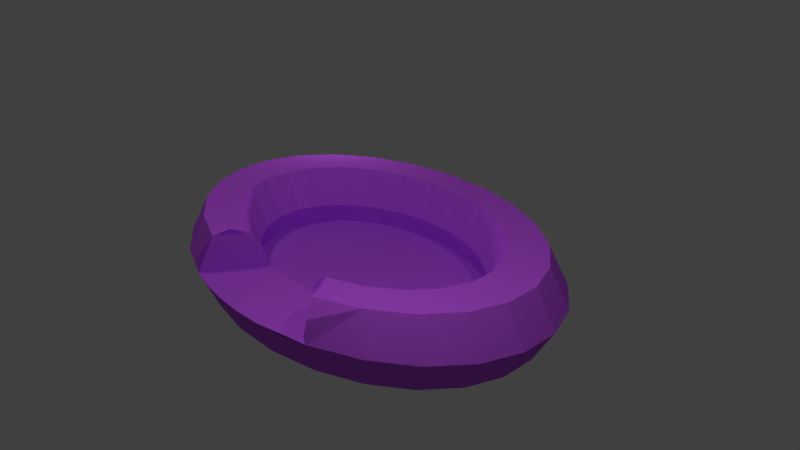 # Source: T_dog_bed.blend  (saved by Blender 2.79.0; exported with 4.5.12 LTS)
import bpy
from mathutils import Matrix  # noqa: F401  (used for matrix-valued properties, if any)

bpy.ops.wm.read_factory_settings(use_empty=True)
scene = bpy.context.scene
scene.name = 'Scene'

# ---- collections
col_collection_1 = bpy.data.collections.new('Collection 1'); scene.collection.children.link(col_collection_1)

# ---- images (referenced by path relative to the original .blend; pixels are not part of the script)
import os
ASSET_DIR = os.environ.get("B2B_ASSET_DIR", "")  # directory of the original .blend (textures are referenced by path, not embedded)
HERE = os.path.dirname(os.path.abspath(__file__))  # packed textures are extracted next to this script under _unpacked/

def load_image(name, relpath, width, height, colorspace="sRGB"):
    """Load a texture the original file referenced (path relative to the .blend, or extracted next to this script)."""
    p = next((c for c in (os.path.join(HERE, relpath), os.path.join(ASSET_DIR, relpath)) if relpath and os.path.exists(c)), "")
    if p:
        img = bpy.data.images.load(p, check_existing=True)
        img.name = name
    else:  # same state as the original file: an image datablock whose file is absent (Cycles renders it pink)
        img = bpy.data.images.new(name, width, height)
        img.source = "FILE"
        img.filepath = "//" + (relpath or name)
    img.colorspace_settings.name = colorspace
    return img
img_fabricfleece001_col_var2_3k_jpg = load_image('FabricFleece001_COL_VAR2_3K.jpg', 'FabricFleece001_COL_VAR2_3K.jpg', 1024, 1024, 'sRGB')

# ---- materials (node trees are filled in below, after node groups)
mat_material_001 = bpy.data.materials.new('Material.001')
mat_material_001.alpha_threshold = 0.0
mat_material_001.roughness = 0.5

# ---- material node trees
mat_material_001.use_nodes = True; mat_material_001.node_tree.nodes.clear()
_N = mat_material_001.node_tree.nodes; _L = mat_material_001.node_tree.links
n0 = _N.new('ShaderNodeTexImage'); n0.name = 'Image Texture'; n0.location = (-101, 509)
n0.width = 140
n0.image = img_fabricfleece001_col_var2_3k_jpg
n1 = _N.new('ShaderNodeOutputMaterial'); n1.name = 'Material Output'; n1.location = (472, 414)
n2 = _N.new('ShaderNodeMixShader'); n2.name = 'Mix Shader'; n2.location = (345, 275)
n3 = _N.new('ShaderNodeBsdfDiffuse'); n3.name = 'Diffuse BSDF'; n3.location = (77, 494)
n4 = _N.new('ShaderNodeBsdfDiffuse'); n4.name = 'Diffuse BSDF.001'; n4.location = (43, 157)
n4.inputs[0].default_value = (0.1349, 0.1983, 0.8, 1.0)
_L.new(n0.outputs[0], n3.inputs[0])
_L.new(n3.outputs[0], n2.inputs[1])
_L.new(n4.outputs[0], n2.inputs[2])
_L.new(n2.outputs[0], n1.inputs[0])
n1.is_active_output = True

# ---- world
world_world = bpy.data.worlds.new('World'); scene.world = world_world
world_world.color = (0.05088, 0.05088, 0.05088)
world_world.use_sun_shadow = False
world_world.sun_shadow_jitter_overblur = 0.0
world_world.cycles.sampling_method = 'MANUAL'

# ---- cameras
cam_camera = bpy.data.cameras.new('Camera')
cam_camera.clip_end = 100.0
cam_camera.lens = 35.0
cam_camera.sensor_width = 32.0
cam_camera.sensor_height = 18.0
cam_camera.ortho_scale = 7.314
cam_camera.dof.focus_distance = 0.0

# ---- lights
light_lamp_003 = bpy.data.lights.new('Lamp.003', 'POINT')
light_lamp_003.transmission_factor = 0.0
light_lamp_003.cutoff_distance = 30.0
light_lamp_003.energy = 100.0
light_lamp_003.shadow_buffer_clip_start = 1.001
light_lamp_003.shadow_soft_size = 0.1
light_lamp_003.shadow_maximum_resolution = 0.006
light_lamp_003.use_absolute_resolution = True
light_lamp_002 = bpy.data.lights.new('Lamp.002', 'POINT')
light_lamp_002.transmission_factor = 0.0
light_lamp_002.cutoff_distance = 30.0
light_lamp_002.energy = 100.0
light_lamp_002.shadow_buffer_clip_start = 1.001
light_lamp_002.shadow_soft_size = 0.1
light_lamp_002.shadow_maximum_resolution = 0.006
light_lamp_002.use_absolute_resolution = True
light_lamp_001 = bpy.data.lights.new('Lamp.001', 'POINT')
light_lamp_001.transmission_factor = 0.0
light_lamp_001.cutoff_distance = 30.0
light_lamp_001.energy = 100.0
light_lamp_001.shadow_buffer_clip_start = 1.001
light_lamp_001.shadow_soft_size = 0.1
light_lamp_001.shadow_maximum_resolution = 0.006
light_lamp_001.use_absolute_resolution = True
light_lamp = bpy.data.lights.new('Lamp', 'POINT')
light_lamp.transmission_factor = 0.0
light_lamp.cutoff_distance = 30.0
light_lamp.energy = 100.0
light_lamp.shadow_buffer_clip_start = 1.001
light_lamp.shadow_soft_size = 0.1
light_lamp.shadow_maximum_resolution = 0.006
light_lamp.use_absolute_resolution = True

# ---- meshes
me_torus = bpy.data.meshes.new('Torus')
me_torus.from_pydata([(0.1305, -0.9914, -0.25), (1.0, 0.0, -0.25), (1.239, 0.1632, 0.0), (1.115, 0.1468, 0.2165), (0.8675, 0.1142, 0.2165), (0.7436, 0.09789, 3.062e-17), (0.7768, 0.1023, -0.125), (8.941e-08, -1.0, -0.25), (0.9914, 0.1305, -0.25), (1.115, 0.1468, -0.2165), (-0.6088, -0.7934, -0.25), (0.9659, 0.2588, -0.25), (1.155, 0.4784, 0.0), (1.039, 0.4305, 0.2165), (0.8084, 0.3348, 0.2165), (0.6929, 0.287, 3.062e-17), (0.7239, 0.2998, -0.125), (0.9914, -0.1305, -0.25), (0.9239, 0.3827, -0.25), (1.039, 0.4305, -0.2165), (-0.5, -0.866, -0.25), (0.866, 0.5, -0.25), (0.9917, 0.761, 0.0), (0.8925, 0.6849, 0.2165), (0.6942, 0.5327, 0.2165), (0.595, 0.4566, 3.062e-17), (0.6216, 0.477, -0.125), (0.7071, 0.7071, -0.25), (0.7934, 0.6088, -0.25), (0.8925, 0.6849, -0.2165), (-0.3827, -0.9239, -0.25), (0.7071, 0.7071, -0.25), (0.761, 0.9917, 0.0), (0.6849, 0.8925, 0.2165), (0.5327, 0.6942, 0.2165), (0.4566, 0.595, 3.062e-17), (0.477, 0.6216, -0.125), (-0.9239, -0.3827, -0.25), (0.6088, 0.7934, -0.25), (0.6849, 0.8925, -0.2165), (0.9659, -0.2588, -0.25), (0.5, 0.866, -0.25), (0.4784, 1.155, 0.0), (0.4305, 1.039, 0.2165), (0.3348, 0.8084, 0.2165), (0.287, 0.6929, 3.062e-17), (0.2998, 0.7239, -0.125), (-0.2588, 0.9659, -0.25), (0.3827, 0.9239, -0.25), (0.4305, 1.039, -0.2165), (0.5, -0.866, -0.25), (0.2588, 0.9659, -0.25), (0.1632, 1.239, 0.0), (0.1468, 1.115, 0.2165), (0.1142, 0.8675, 0.2165), (0.09789, 0.7436, 3.062e-17), (0.1023, 0.7768, -0.125), (0.2588, 0.9659, -0.25), (0.1305, 0.9914, -0.25), (0.1468, 1.115, -0.2165), (-0.7934, 0.6088, -0.25), (8.941e-08, 1.0, -0.25), (-0.1632, 1.239, 0.0), (-0.1468, 1.115, 0.2165), (-0.1142, 0.8675, 0.2165), (-0.09789, 0.7436, 3.062e-17), (-0.1023, 0.7768, -0.125), (-0.9659, -0.2588, -0.25), (-0.1305, 0.9914, -0.25), (-0.1468, 1.115, -0.2165), (0.9239, 0.3827, -0.25), (-0.2588, 0.9659, -0.25), (-0.4784, 1.155, 0.0), (-0.4305, 1.039, 0.2165), (-0.3348, 0.8084, 0.2165), (-0.287, 0.6929, 3.062e-17), (-0.2998, 0.7239, -0.125), (1.0, 0.0, -0.25), (-0.3827, 0.9239, -0.25), (-0.4305, 1.039, -0.2165), (-0.3827, 0.9239, -0.25), (-0.5, 0.866, -0.25), (-0.761, 0.9917, 0.0), (-0.6849, 0.8925, 0.2165), (-0.5327, 0.6942, 0.2165), (-0.4566, 0.595, 3.062e-17), (-0.477, 0.6216, -0.125), (0.6088, 0.7934, -0.25), (-0.6088, 0.7934, -0.25), (-0.6849, 0.8925, -0.2165), (0.9239, -0.3827, -0.25), (-0.7071, 0.7071, -0.25), (-0.9917, 0.761, 0.0), (-0.8925, 0.6849, 0.2165), (-0.6942, 0.5327, 0.2165), (-0.595, 0.4566, 3.062e-17), (-0.6216, 0.477, -0.125), (0.866, -0.5, -0.25), (-0.7934, 0.6088, -0.25), (-0.8925, 0.6849, -0.2165), (0.9659, 0.2588, -0.25), (-0.866, 0.5, -0.25), (-1.155, 0.4784, 0.0), (-1.039, 0.4305, 0.2165), (-0.8084, 0.3348, 0.2165), (-0.6929, 0.287, 3.062e-17), (-0.7239, 0.2998, -0.125), (0.9914, 0.1305, -0.25), (-0.9239, 0.3827, -0.25), (-1.039, 0.4305, -0.2165), (0.7934, -0.6088, -0.25), (-0.9659, 0.2588, -0.25), (-1.239, 0.1632, 0.0), (-1.115, 0.1468, 0.2165), (-0.8675, 0.1142, 0.2165), (-0.7436, 0.09789, 3.062e-17), (-0.7768, 0.1023, -0.125), (-0.1305, -0.9914, -0.25), (-0.9914, 0.1305, -0.25), (-1.115, 0.1468, -0.2165), (-0.2588, -0.9659, -0.25), (-1.0, 8.742e-08, -0.25), (-1.239, -0.1632, 0.0), (-1.115, -0.1468, 0.2165), (-0.8675, -0.1142, 0.2165), (-0.7436, -0.09789, 3.062e-17), (-0.7768, -0.1023, -0.125), (-0.866, -0.5, -0.25), (-0.9914, -0.1305, -0.25), (-1.115, -0.1468, -0.2165), (0.3827, -0.9239, -0.25), (-0.9659, -0.2588, -0.25), (-1.155, -0.4784, 0.0), (-1.039, -0.4305, 0.2165), (-0.8084, -0.3348, 0.2165), (-0.6929, -0.287, 3.062e-17), (-0.7239, -0.2998, -0.125), (0.2588, -0.9659, -0.25), (-0.9239, -0.3827, -0.25), (-1.039, -0.4305, -0.2165), (0.1305, 0.9914, -0.25), (-0.866, -0.5, -0.25), (-0.9917, -0.761, 0.0), (-0.8925, -0.6849, 0.2165), (-0.6942, -0.5327, 0.2165), (-0.595, -0.4566, 3.062e-17), (-0.6216, -0.477, -0.125), (-0.7071, 0.7071, -0.25), (-0.7934, -0.6088, -0.25), (-0.8925, -0.6849, -0.2165), (-0.1305, 0.9914, -0.25), (-0.7071, -0.7071, -0.25), (-0.761, -0.9917, 0.0), (-0.6849, -0.8925, 0.2165), (-0.5327, -0.6942, 0.2165), (-0.4566, -0.595, 3.062e-17), (-0.477, -0.6216, -0.125), (8.941e-08, 1.0, -0.25), (-0.6088, -0.7934, -0.25), (-0.6849, -0.8925, -0.2165), (0.3827, 0.9239, -0.25), (-0.5, -0.866, -0.25), (-0.4784, -1.155, 0.0), (-0.4655, -1.124, 0.125), (-0.4305, -1.039, 0.2165), (-0.3827, -0.9239, 0.25), (-0.3348, -0.8084, 0.2165), (-0.2998, -0.7239, 0.125), (-0.287, -0.6929, 3.062e-17), (-0.2998, -0.7239, -0.125), (0.5, 0.866, -0.25), (-0.3827, -0.9239, -0.25), (-0.4305, -1.039, -0.2165), (-0.3235, -1.207, 0.0), (-0.2028, -0.7568, -0.125), (-0.9914, -0.1305, -0.25), (-0.2588, -0.9659, -0.25), (-0.1632, -1.239, 0.0), (-0.1023, -0.7768, -0.125), (-1.0, 8.742e-08, -0.25), (-0.1305, -0.9914, -0.25), (-0.1468, -1.115, -0.2165), (5.96e-08, -1.25, 0.0), (5.96e-08, -0.7835, -0.125), (-0.9239, 0.3827, -0.25), (8.941e-08, -1.0, -0.25), (0.1632, -1.239, 0.0), (0.1023, -0.7768, -0.125), (-0.866, 0.5, -0.25), (0.1305, -0.9914, -0.25), (0.1468, -1.115, -0.2165), (0.3235, -1.207, 0.0), (0.2028, -0.7568, -0.125), (0.7071, -0.7071, -0.25), (0.2588, -0.9659, -0.25), (0.4784, -1.155, 0.0), (0.4655, -1.124, 0.125), (0.4305, -1.039, 0.2165), (0.3827, -0.9239, 0.25), (0.3348, -0.8084, 0.2165), (0.2998, -0.7239, 0.125), (0.287, -0.6929, 3.062e-17), (0.2998, -0.7239, -0.125), (0.6088, -0.7934, -0.25), (0.3827, -0.9239, -0.25), (0.4305, -1.039, -0.2165), (0.7934, 0.6088, -0.25), (0.5, -0.866, -0.25), (0.761, -0.9917, 0.0), (0.6849, -0.8925, 0.2165), (0.5327, -0.6942, 0.2165), (0.4566, -0.595, 3.062e-17), (0.477, -0.6216, -0.125), (0.866, 0.5, -0.25), (0.6088, -0.7934, -0.25), (0.6849, -0.8925, -0.2165), (-0.9914, 0.1305, -0.25), (0.7071, -0.7071, -0.25), (0.9917, -0.761, 0.0), (0.8925, -0.6849, 0.2165), (0.6942, -0.5327, 0.2165), (0.595, -0.4566, 3.062e-17), (0.6216, -0.477, -0.125), (-0.9659, 0.2588, -0.25), (0.7934, -0.6088, -0.25), (0.8925, -0.6849, -0.2165), (-0.6088, 0.7934, -0.25), (0.866, -0.5, -0.25), (1.155, -0.4784, 0.0), (1.039, -0.4305, 0.2165), (0.8084, -0.3348, 0.2165), (0.6929, -0.287, 3.062e-17), (0.7239, -0.2998, -0.125), (-0.5, 0.866, -0.25), (0.9239, -0.3827, -0.25), (1.039, -0.4305, -0.2165), (-0.7071, -0.7071, -0.25), (0.9659, -0.2588, -0.25), (1.239, -0.1632, 0.0), (1.115, -0.1468, 0.2165), (0.8675, -0.1142, 0.2165), (0.7436, -0.09789, 3.062e-17), (0.7768, -0.1023, -0.125), (-0.7934, -0.6088, -0.25), (0.9914, -0.1305, -0.25), (1.115, -0.1468, -0.2165), (0.3827, 0.9239, -0.1307), (0.2588, 0.9659, -0.1307), (0.6088, -0.7934, -0.1307), (0.7071, -0.7071, -0.1307), (-0.7071, 0.7071, -0.1307), (-0.7934, 0.6088, -0.1307), (-0.866, 0.5, -0.1307), (0.2588, -0.9659, -0.1307), (0.3827, -0.9239, -0.1307), (-0.6088, 0.7934, -0.1307), (0.866, 0.5, -0.1307), (0.7934, 0.6088, -0.1307), (0.866, -0.5, -0.1307), (0.9239, -0.3827, -0.1307), (9.138e-08, -1.0, -0.1307), (0.1305, -0.9914, -0.1307), (9.138e-08, 1.0, -0.1307), (-0.1305, 0.9914, -0.1307), (0.9659, -0.2588, -0.1307), (0.9914, -0.1305, -0.1307), (-0.866, -0.5, -0.1307), (-0.7934, -0.6088, -0.1307), (-0.9914, 0.1305, -0.1307), (-1.0, 8.737e-08, -0.1307), (-0.2588, 0.9659, -0.1307), (-0.9659, 0.2588, -0.1307), (-0.5, 0.866, -0.1307), (0.5, 0.866, -0.1307), (0.6088, 0.7934, -0.1307), (0.7934, -0.6088, -0.1307), (1.0, -5.429e-11, -0.1307), (0.9239, 0.3827, -0.1307), (-0.9659, -0.2588, -0.1307), (-0.9239, -0.3827, -0.1307), (-0.2588, -0.9659, -0.1307), (-0.1305, -0.9914, -0.1307), (-0.3827, 0.9239, -0.1307), (-0.5, -0.866, -0.1307), (-0.3827, -0.9239, -0.1307), (0.7071, 0.7071, -0.1307), (0.5, -0.866, -0.1307), (-0.7071, -0.7071, -0.1307), (-0.6088, -0.7934, -0.1307), (-0.9914, -0.1305, -0.1307), (0.9914, 0.1305, -0.1307), (0.9659, 0.2588, -0.1307), (0.1305, 0.9914, -0.1307), (-0.9239, 0.3827, -0.1307), (0.3827, 0.9239, -0.2502), (0.2588, 0.9659, -0.2502), (0.6088, -0.7934, -0.2502), (0.7071, -0.7071, -0.2502), (-0.7071, 0.7071, -0.2502), (-0.7934, 0.6088, -0.2502), (-0.866, 0.5, -0.2502), (0.2588, -0.9659, -0.2502), (0.3827, -0.9239, -0.2502), (-0.6088, 0.7934, -0.2502), (0.866, 0.5, -0.2502), (0.7934, 0.6088, -0.2502), (0.866, -0.5, -0.2502), (0.9239, -0.3827, -0.2502), (9.138e-08, -1.0, -0.2502), (0.1305, -0.9914, -0.2502), (9.138e-08, 1.0, -0.2502), (-0.1305, 0.9914, -0.2502), (0.9659, -0.2588, -0.2502), (0.9914, -0.1305, -0.2502), (-0.866, -0.5, -0.2502), (-0.7934, -0.6088, -0.2502), (-0.9914, 0.1305, -0.2502), (-1.0, 8.748e-08, -0.2502), (-0.2588, 0.9659, -0.2502), (-0.9659, 0.2588, -0.2502), (-0.5, 0.866, -0.2502), (0.5, 0.866, -0.2502), (0.6088, 0.7934, -0.2502), (0.7934, -0.6088, -0.2502), (1.0, 5.445e-11, -0.2502), (0.9239, 0.3827, -0.2502), (-0.9659, -0.2588, -0.2502), (-0.9239, -0.3827, -0.2502), (-0.2588, -0.9659, -0.2502), (-0.1305, -0.9914, -0.2502), (-0.3827, 0.9239, -0.2502), (-0.5, -0.866, -0.2502), (-0.3827, -0.9239, -0.2502), (0.7071, 0.7071, -0.2502), (0.5, -0.866, -0.2502), (-0.7071, -0.7071, -0.2502), (-0.6088, -0.7934, -0.2502), (-0.9914, -0.1305, -0.2502), (0.9914, 0.1305, -0.2502), (0.9659, 0.2588, -0.2502), (0.1305, 0.9914, -0.2502), (-0.9239, 0.3827, -0.2502), (0.3827, 0.9239, -0.2502), (0.2588, 0.9659, -0.2502), (0.6088, -0.7934, -0.2502), (0.7071, -0.7071, -0.2502), (-0.7071, 0.7071, -0.2502), (-0.7934, 0.6088, -0.2502), (-0.866, 0.5, -0.2502), (0.2588, -0.9659, -0.2502), (0.3827, -0.9239, -0.2502), (-0.6088, 0.7934, -0.2502), (0.866, 0.5, -0.2502), (0.7934, 0.6088, -0.2502), (0.866, -0.5, -0.2502), (0.9239, -0.3827, -0.2502), (9.138e-08, -1.0, -0.2502), (0.1305, -0.9914, -0.2502), (9.138e-08, 1.0, -0.2502), (-0.1305, 0.9914, -0.2502), (0.9659, -0.2588, -0.2502), (0.9914, -0.1305, -0.2502), (-0.866, -0.5, -0.2502), (-0.7934, -0.6088, -0.2502), (-0.9914, 0.1305, -0.2502), (-1.0, 8.748e-08, -0.2502), (-0.2588, 0.9659, -0.2502), (-0.9659, 0.2588, -0.2502), (-0.5, 0.866, -0.2502), (0.5, 0.866, -0.2502), (0.6088, 0.7934, -0.2502), (0.7934, -0.6088, -0.2502), (1.0, 5.445e-11, -0.2502), (0.9239, 0.3827, -0.2502), (-0.9659, -0.2588, -0.2502), (-0.9239, -0.3827, -0.2502), (-0.2588, -0.9659, -0.2502), (-0.1305, -0.9914, -0.2502), (-0.3827, 0.9239, -0.2502), (-0.5, -0.866, -0.2502), (-0.3827, -0.9239, -0.2502), (0.7071, 0.7071, -0.2502), (0.5, -0.866, -0.2502), (-0.7071, -0.7071, -0.2502), (-0.6088, -0.7934, -0.2502), (-0.9914, -0.1305, -0.2502), (0.9914, 0.1305, -0.2502), (0.9659, 0.2588, -0.2502), (0.1305, 0.9914, -0.2502), (-0.9239, 0.3827, -0.2502), (-0.2998, -0.7239, 0.125), (-0.287, -0.6929, 3.062e-17), (0.2028, -0.7568, -0.125), (0.3235, -1.207, 0.0), (0.4784, -1.155, 0.0), (0.3827, -0.9239, 0.25), (0.1632, -1.239, 0.0), (5.96e-08, -1.25, 0.0), (5.96e-08, -0.7835, -0.125), (0.1023, -0.7768, -0.125), (0.2998, -0.7239, 0.125), (0.287, -0.6929, 3.062e-17), (-0.4784, -1.155, 0.0), (-0.3235, -1.207, 0.0), (-0.1023, -0.7768, -0.125), (0.3348, -0.8084, 0.2165), (0.4655, -1.124, 0.125), (0.4305, -1.039, 0.2165), (0.2998, -0.7239, -0.125), (-0.2998, -0.7239, -0.125), (-0.2028, -0.7568, -0.125), (-0.2028, -0.7568, -0.125), (-0.2998, -0.7239, -0.125), (0.2998, -0.7239, -0.125), (0.1023, -0.7768, -0.125), (5.96e-08, -0.7835, -0.125), (-0.1632, -1.239, 0.0), (0.2028, -0.7568, -0.125), (-0.3348, -0.8084, 0.2165), (-0.3827, -0.9239, 0.25), (-0.4655, -1.124, 0.125), (-0.4305, -1.039, 0.2165), (-0.1023, -0.7768, -0.125)], [], [(81, 88, 89, 79, 78), (211, 221, 222, 212), (133, 132, 142, 143), (227, 234, 235, 225, 224), (135, 134, 144, 145), (55, 56, 46, 45), (163, 164, 153, 152, 162), (31, 38, 39, 29, 28), (41, 48, 49, 39, 38), (22, 32, 33, 23), (122, 129, 139, 132), (135, 125, 124, 134), (104, 105, 95, 94), (105, 106, 96, 95), (218, 219, 209, 208), (239, 229, 228, 238), (11, 18, 19, 9, 8), (239, 240, 230, 229), (240, 241, 231, 230), (231, 232, 222, 221), (237, 244, 245, 235, 234), (82, 83, 73, 72), (79, 72, 62, 69), (4, 5, 241, 240), (151, 158, 159, 149, 148), (62, 52, 59, 69), (22, 23, 13, 12), (115, 125, 126, 116), (91, 98, 99, 89, 88), (186, 182, 177, 181, 190), (207, 214, 215, 205, 204), (217, 224, 225, 215, 214), (65, 55, 54, 64), (12, 19, 29, 22), (73, 74, 64, 63), (201, 211, 212, 202), (4, 3, 13, 14), (208, 209, 197, 196, 195), (228, 235, 245, 238), (83, 93, 94, 84), (92, 99, 109, 102), (167, 168, 155, 154, 166), (74, 75, 65, 64), (85, 86, 76, 75), (225, 218, 208, 215), (43, 44, 34, 33), (194, 204, 205, 190, 189), (54, 44, 43, 53), (15, 16, 6, 5), (134, 124, 123, 133), (101, 108, 109, 99, 98), (35, 36, 26, 25), (111, 118, 119, 109, 108), (61, 68, 69, 59, 58), (35, 34, 44, 45), (113, 103, 102, 112), (177, 173, 162, 172, 181), (93, 83, 82, 92), (25, 26, 16, 15), (176, 180, 181, 172, 171), (24, 14, 13, 23), (63, 53, 52, 62), (220, 210, 209, 219), (51, 58, 59, 49, 48), (82, 72, 79, 89), (35, 25, 24, 34), (168, 169, 156, 155), (152, 153, 143, 142), (124, 125, 115, 114), (64, 54, 53, 63), (71, 78, 79, 69, 68), (155, 156, 146, 145), (239, 3, 4, 240), (131, 128, 175, 67), (14, 15, 5, 4), (241, 5, 6, 242), (189, 185, 7, 0), (58, 51, 57, 140), (73, 83, 84, 74), (3, 2, 12, 13), (237, 234, 90, 40), (108, 101, 188, 184), (119, 112, 102, 109), (205, 195, 191, 186, 190), (94, 95, 85, 84), (65, 75, 76, 66), (98, 91, 147, 60), (151, 148, 243, 236), (220, 219, 229, 230), (143, 144, 134, 133), (52, 53, 43, 42), (68, 61, 157, 150), (227, 224, 110, 97), (228, 229, 219, 218), (35, 45, 46, 36), (81, 78, 80, 233), (204, 194, 137, 130), (113, 114, 104, 103), (152, 142, 149, 159), (21, 28, 29, 19, 18), (19, 12, 2, 9), (141, 138, 37, 127), (121, 118, 216, 179), (34, 24, 23, 33), (122, 123, 113, 112), (141, 148, 149, 139, 138), (155, 145, 144, 154), (85, 95, 96, 86), (217, 214, 203, 193), (21, 18, 70, 213), (162, 152, 159, 172), (161, 171, 172, 159, 158), (214, 207, 50, 203), (78, 71, 47, 80), (238, 245, 9, 2), (104, 94, 93, 103), (230, 231, 221, 220), (25, 15, 14, 24), (135, 145, 146, 136), (18, 11, 100, 70), (185, 180, 117, 7), (112, 119, 129, 122), (2, 3, 239, 238), (11, 8, 107, 100), (61, 58, 140, 157), (128, 121, 179, 175), (8, 1, 77, 107), (51, 48, 160, 57), (244, 237, 40, 17), (178, 174, 410, 422), (191, 195, 394, 393), (167, 166, 418, 390), (183, 178, 422, 398), (165, 164, 421, 419), (31, 28, 206, 27), (41, 38, 87, 170), (165, 166, 154, 153, 164), (196, 197, 407, 406), (201, 202, 413, 401), (164, 163, 420, 421), (182, 186, 396, 397), (186, 191, 393, 396), (173, 177, 416, 403), (197, 198, 395, 407), (171, 161, 20, 30), (234, 227, 97, 90), (200, 201, 401, 400), (162, 173, 403, 402), (195, 196, 406, 394), (177, 182, 397, 416), (187, 183, 398, 399), (198, 199, 405, 395), (166, 165, 419, 418), (91, 88, 226, 147), (138, 131, 67, 37), (235, 228, 218, 225), (43, 33, 32, 42), (215, 208, 195, 205), (169, 168, 391, 409), (199, 200, 400, 405), (174, 169, 409, 410), (192, 187, 399, 392), (202, 192, 392, 413), (168, 167, 390, 391), (163, 162, 402, 420), (38, 31, 27, 87), (28, 21, 213, 206), (102, 103, 93, 92), (121, 128, 129, 119, 118), (132, 139, 149, 142), (84, 85, 75, 74), (220, 221, 211, 210), (241, 242, 232, 231), (101, 98, 60, 188), (194, 189, 0, 137), (114, 113, 123, 124), (73, 63, 62, 72), (131, 138, 139, 129, 128), (207, 204, 130, 50), (1, 244, 17, 77), (185, 189, 190, 181, 180), (132, 133, 123, 122), (54, 55, 45, 44), (55, 65, 66, 56), (118, 111, 223, 216), (161, 158, 10, 20), (59, 52, 42, 49), (114, 115, 105, 104), (148, 141, 127, 243), (176, 171, 30, 120), (32, 22, 29, 39), (111, 108, 184, 223), (158, 151, 236, 10), (244, 1, 8, 9, 245), (48, 41, 170, 160), (180, 176, 120, 117), (42, 32, 39, 49), (210, 211, 201, 200, 199), (115, 116, 106, 105), (71, 68, 150, 47), (88, 81, 233, 226), (210, 199, 198, 197, 209), (20, 10, 288, 283), (242, 6, 16, 26, 36, 46, 56, 66, 76, 86, 96, 106, 116, 126, 136, 146, 156, 169, 174, 178, 183, 187, 192, 202, 212, 222, 232), (99, 92, 82, 89), (224, 217, 193, 110), (287, 267, 315, 335), (170, 87, 274, 273), (57, 160, 246, 247), (147, 226, 255, 250), (213, 70, 277, 256), (188, 60, 251, 252), (120, 30, 284, 280), (140, 57, 247, 292), (100, 107, 290, 291), (60, 147, 250, 251), (130, 137, 253, 254), (216, 223, 271, 268), (0, 7, 260, 261), (137, 0, 261, 253), (175, 179, 269, 289), (243, 127, 266, 267), (97, 110, 275, 258), (179, 216, 268, 269), (70, 100, 291, 277), (184, 188, 252, 293), (80, 47, 270, 282), (30, 20, 283, 284), (40, 90, 259, 264), (223, 184, 293, 271), (203, 50, 286, 248), (37, 67, 278, 279), (17, 40, 264, 265), (206, 213, 256, 257), (193, 203, 248, 249), (90, 97, 258, 259), (157, 140, 292, 262), (233, 80, 282, 272), (160, 170, 273, 246), (67, 175, 289, 278), (127, 37, 279, 266), (107, 77, 276, 290), (7, 117, 281, 260), (50, 130, 254, 286), (27, 206, 257, 285), (87, 27, 285, 274), (10, 236, 287, 288), (150, 157, 262, 263), (77, 17, 265, 276), (117, 120, 280, 281), (47, 150, 263, 270), (110, 193, 249, 275), (226, 233, 272, 255), (236, 243, 267, 287), (316, 319, 367, 364), (250, 255, 303, 298), (291, 290, 338, 339), (273, 274, 322, 321), (293, 252, 300, 341), (257, 256, 304, 305), (289, 269, 317, 337), (258, 275, 323, 306), (290, 276, 324, 338), (259, 258, 306, 307), (272, 282, 330, 320), (276, 265, 313, 324), (261, 260, 308, 309), (283, 288, 336, 331), (256, 277, 325, 304), (263, 262, 310, 311), (277, 291, 339, 325), (279, 278, 326, 327), (264, 259, 307, 312), (260, 281, 329, 308), (281, 280, 328, 329), (253, 261, 309, 301), (275, 249, 297, 323), (282, 270, 318, 330), (265, 264, 312, 313), (280, 284, 332, 328), (284, 283, 331, 332), (267, 266, 314, 315), (292, 247, 295, 340), (247, 246, 294, 295), (274, 285, 333, 322), (269, 268, 316, 317), (248, 286, 334, 296), (249, 248, 296, 297), (285, 257, 305, 333), (270, 263, 311, 318), (262, 292, 340, 310), (251, 250, 298, 299), (286, 254, 302, 334), (268, 271, 319, 316), (271, 293, 341, 319), (252, 251, 299, 300), (288, 287, 335, 336), (255, 272, 320, 303), (266, 279, 327, 314), (254, 253, 301, 302), (278, 289, 337, 326), (246, 273, 321, 294), (360, 355, 354, 371, 345, 344, 382, 350, 349, 357, 356, 377, 376, 380, 379, 384, 383, 363, 362, 375, 374, 385, 365, 364, 367, 389, 348, 347, 346, 351, 368, 378, 366, 359, 358, 388, 343, 342, 369, 370, 381, 353, 352, 373, 387, 386, 372, 361), (319, 341, 389, 367), (300, 299, 347, 348), (336, 335, 383, 384), (303, 320, 368, 351), (314, 327, 375, 362), (302, 301, 349, 350), (326, 337, 385, 374), (294, 321, 369, 342), (335, 315, 363, 383), (298, 303, 351, 346), (339, 338, 386, 387), (321, 322, 370, 369), (341, 300, 348, 389), (305, 304, 352, 353), (337, 317, 365, 385), (306, 323, 371, 354), (338, 324, 372, 386), (307, 306, 354, 355), (320, 330, 378, 368), (324, 313, 361, 372), (309, 308, 356, 357), (331, 336, 384, 379), (304, 325, 373, 352), (311, 310, 358, 359), (325, 339, 387, 373), (327, 326, 374, 375), (312, 307, 355, 360), (308, 329, 377, 356), (329, 328, 376, 377), (301, 309, 357, 349), (323, 297, 345, 371), (330, 318, 366, 378), (313, 312, 360, 361), (328, 332, 380, 376), (332, 331, 379, 380), (315, 314, 362, 363), (340, 295, 343, 388), (295, 294, 342, 343), (322, 333, 381, 370), (317, 316, 364, 365), (296, 334, 382, 344), (297, 296, 344, 345), (333, 305, 353, 381), (318, 311, 359, 366), (310, 340, 388, 358), (299, 298, 346, 347), (334, 302, 350, 382), (399, 398, 415, 414), (422, 410, 411, 404), (413, 392, 417, 408), (398, 422, 404, 415), (392, 399, 414, 417), (409, 413, 408, 412), (415, 404, 411, 412, 408, 417, 414), (410, 409, 412, 411), (413, 409, 391, 401), (393, 394, 402, 403, 416, 397, 396), (400, 401, 394, 406, 407, 395, 405), (390, 418, 419, 421, 420, 402, 391), (391, 402, 394, 401), (154, 144, 143, 153), (135, 136, 126, 125)])
_uv = me_torus.uv_layers.new(name='UVMap')
_uv.uv.foreach_set('vector', [0.1206, 0.3861, 0.1436, 0.3973, 0.1342, 0.4198, 0.08436, 0.3912, 0.09927, 0.3719, 0.5918, 0.7825, 0.5918, 0.8206, 0.5672, 0.8218, 0.5673, 0.782, 0.8594, 0.1218, 0.9018, 0.1218, 0.9018, 0.1848, 0.8594, 0.1785, 0.2186, 0.02248, 0.193, 0.02415, 0.1898, 0.0, 0.2473, 0.0, 0.2441, 0.02415, 0.8238, 0.8949, 0.7811, 0.9077, 0.7811, 0.8671, 0.8237, 0.8602, 0.5248, 0.9492, 0.5003, 0.9548, 0.5003, 0.9305, 0.5248, 0.9259, 0.8773, 0.2894, 0.8594, 0.2768, 0.8594, 0.2314, 0.9018, 0.2436, 0.9018, 0.294, 0.02929, 0.1669, 0.02428, 0.1919, 0.0, 0.1887, 0.01489, 0.1334, 0.03752, 0.1428, 0.02261, 0.2173, 0.02428, 0.2428, 0.0, 0.2459, 0.0, 0.1887, 0.02428, 0.1919, 0.8234, 0.6719, 0.8233, 0.6091, 0.8659, 0.6083, 0.866, 0.6648, 0.9018, 0.05874, 0.9443, 0.06506, 0.9442, 0.1218, 0.9018, 0.1218, 0.8238, 0.8949, 0.8239, 0.9244, 0.7813, 0.9421, 0.7811, 0.9077, 0.8667, 0.8051, 0.9095, 0.8124, 0.9093, 0.85, 0.8665, 0.849, 0.9095, 0.8124, 0.9339, 0.8105, 0.9337, 0.8498, 0.9093, 0.85, 0.7375, 0.6038, 0.7803, 0.6047, 0.7806, 0.6617, 0.7378, 0.6671, 0.7806, 0.4964, 0.7803, 0.5483, 0.7375, 0.5412, 0.7378, 0.4835, 0.08, 0.07955, 0.0631, 0.09871, 0.04367, 0.08389, 0.08436, 0.04342, 0.09927, 0.06274, 0.6845, 0.4347, 0.6781, 0.3864, 0.7213, 0.3748, 0.7401, 0.4198, 0.6342, 0.9046, 0.592, 0.8885, 0.5918, 0.8567, 0.634, 0.8676, 0.5918, 0.8567, 0.5673, 0.8596, 0.5672, 0.8218, 0.5918, 0.8206, 0.1678, 0.02912, 0.1436, 0.03731, 0.1342, 0.01481, 0.1898, 0.0, 0.193, 0.02415, 0.9087, 0.554, 0.8665, 0.5556, 0.8667, 0.4995, 0.9089, 0.4917, 0.9515, 0.4995, 0.9089, 0.4917, 0.9092, 0.4347, 0.9519, 0.4482, 0.5672, 0.7785, 0.5248, 0.7848, 0.5248, 0.7495, 0.5672, 0.7374, 0.4078, 0.2678, 0.4128, 0.2428, 0.4371, 0.2459, 0.4222, 0.3012, 0.3996, 0.2919, 0.8239, 0.4347, 0.8236, 0.4863, 0.7814, 0.4978, 0.7817, 0.4513, 0.8234, 0.6719, 0.866, 0.6648, 0.8662, 0.7169, 0.8236, 0.7298, 0.9098, 0.7778, 0.9103, 0.7485, 0.9347, 0.7438, 0.9342, 0.7744, 0.1678, 0.4055, 0.193, 0.4105, 0.1898, 0.4347, 0.1342, 0.4198, 0.1436, 0.3973, 0.7391, 0.7788, 0.7395, 0.8008, 0.74, 0.8195, 0.6978, 0.7991, 0.6969, 0.7624, 0.3165, 0.04859, 0.2936, 0.03731, 0.3029, 0.01481, 0.3528, 0.04342, 0.3379, 0.06274, 0.2693, 0.02912, 0.2441, 0.02415, 0.2473, 0.0, 0.3029, 0.01481, 0.2936, 0.03731, 0.9098, 0.955, 0.9103, 0.9795, 0.8676, 1.0, 0.8671, 0.9715, 0.8236, 0.7298, 0.7814, 0.7169, 0.7812, 0.6648, 0.8234, 0.6719, 0.452, 0.1334, 0.4973, 0.1521, 0.4857, 0.1951, 0.4371, 0.1887, 0.592, 0.7451, 0.5918, 0.7825, 0.5673, 0.782, 0.5674, 0.743, 0.6333, 0.3864, 0.6269, 0.4347, 0.5713, 0.4198, 0.5901, 0.3748, 0.7378, 0.6671, 0.7806, 0.6617, 0.7811, 0.7154, 0.7629, 0.7237, 0.7383, 0.7268, 0.7375, 0.5412, 0.6955, 0.5485, 0.6958, 0.4966, 0.7378, 0.4835, 0.4808, 0.08389, 0.5215, 0.04342, 0.5513, 0.08207, 0.5197, 0.1135, 0.9087, 0.6175, 0.9514, 0.6128, 0.9515, 0.667, 0.9089, 0.6777, 0.7994, 0.783, 0.8239, 0.7846, 0.8238, 0.8225, 0.7811, 0.8232, 0.7813, 0.7789, 0.8667, 0.9351, 0.9095, 0.9238, 0.9098, 0.955, 0.8671, 0.9715, 0.9093, 0.888, 0.9337, 0.8895, 0.9339, 0.9269, 0.9095, 0.9238, 0.6955, 0.6049, 0.7375, 0.6038, 0.7378, 0.6671, 0.6958, 0.6619, 0.452, 0.3012, 0.4973, 0.2826, 0.5197, 0.3211, 0.4808, 0.3508, 0.3571, 0.07955, 0.3379, 0.06274, 0.3528, 0.04342, 0.3935, 0.08389, 0.374, 0.09871, 0.4857, 0.2396, 0.4973, 0.2826, 0.452, 0.3012, 0.4371, 0.2459, 0.5247, 0.8226, 0.5002, 0.8226, 0.5003, 0.7831, 0.5248, 0.7848, 0.7213, 0.05981, 0.6781, 0.04829, 0.6845, 0.0, 0.7401, 0.01481, 0.2186, 0.4122, 0.2441, 0.4105, 0.2473, 0.4347, 0.1898, 0.4347, 0.193, 0.4105, 0.5247, 0.8957, 0.5002, 0.8989, 0.5002, 0.8621, 0.5247, 0.8604, 0.2693, 0.4055, 0.2936, 0.3973, 0.3029, 0.4198, 0.2473, 0.4347, 0.2441, 0.4105, 0.04886, 0.3148, 0.0631, 0.3359, 0.04367, 0.3508, 0.01489, 0.3012, 0.03752, 0.2919, 0.5247, 0.8957, 0.5671, 0.9079, 0.5672, 0.9432, 0.5248, 0.9259, 0.867, 0.7145, 0.8667, 0.6669, 0.9089, 0.6777, 0.9092, 0.7306, 0.9019, 0.3327, 0.9018, 0.315, 0.9018, 0.294, 0.9443, 0.2768, 0.9443, 0.3116, 0.8665, 0.6127, 0.8665, 0.5556, 0.9087, 0.554, 0.9087, 0.6175, 0.5247, 0.8604, 0.5002, 0.8621, 0.5002, 0.8226, 0.5247, 0.8226, 0.4078, 0.1669, 0.3996, 0.1428, 0.4222, 0.1334, 0.4371, 0.1887, 0.4128, 0.1919, 0.5513, 0.3526, 0.5901, 0.3748, 0.5713, 0.4198, 0.5215, 0.3912, 0.8665, 0.4513, 0.8662, 0.4978, 0.8236, 0.4863, 0.8239, 0.4347, 0.7601, 0.3526, 0.7917, 0.3211, 0.8306, 0.3508, 0.7899, 0.3912, 0.02929, 0.2678, 0.03752, 0.2919, 0.01489, 0.3012, 0.0, 0.2459, 0.02428, 0.2428, 0.9087, 0.554, 0.9089, 0.4917, 0.9515, 0.4995, 0.9514, 0.5557, 0.5247, 0.8957, 0.5247, 0.8604, 0.5671, 0.8667, 0.5671, 0.9079, 0.8239, 0.7846, 0.8484, 0.7831, 0.8482, 0.8228, 0.8238, 0.8225, 0.9018, 0.2436, 0.8594, 0.2314, 0.8594, 0.1785, 0.9018, 0.1848, 0.8676, 0.7306, 0.9103, 0.7485, 0.9098, 0.7778, 0.8671, 0.7647, 0.4857, 0.1951, 0.4857, 0.2396, 0.4371, 0.2459, 0.4371, 0.1887, 0.08, 0.3551, 0.09927, 0.3719, 0.08436, 0.3912, 0.04367, 0.3508, 0.0631, 0.3359, 0.8238, 0.8225, 0.8482, 0.8228, 0.8482, 0.8621, 0.8237, 0.8602, 0.6845, 0.4347, 0.6269, 0.4347, 0.6333, 0.3864, 0.6781, 0.3864, 0.0, 0.0, 0.0, 0.0, 0.0, 0.0, 0.0, 0.0, 0.5671, 0.8226, 0.5247, 0.8226, 0.5248, 0.7848, 0.5672, 0.7785, 0.5248, 0.7495, 0.5248, 0.7848, 0.5003, 0.7831, 0.5003, 0.7463, 0.0, 0.0, 0.0, 0.0, 0.0, 0.0, 0.0, 0.0, 0.0, 0.0, 0.0, 0.0, 0.0, 0.0, 0.0, 0.0, 0.452, 0.1334, 0.4808, 0.08389, 0.5197, 0.1135, 0.4973, 0.1521, 0.8665, 0.7611, 0.8239, 0.7789, 0.8236, 0.7298, 0.8662, 0.7169, 0.0, 0.0, 0.0, 0.0, 0.0, 0.0, 0.0, 0.0, 0.0, 0.0, 0.0, 0.0, 0.0, 0.0, 0.0, 0.0, 0.9519, 0.7146, 0.9092, 0.7306, 0.9089, 0.6777, 0.9515, 0.667, 0.6962, 0.7156, 0.7383, 0.7268, 0.7387, 0.754, 0.7391, 0.7788, 0.6969, 0.7624, 0.8665, 0.849, 0.9093, 0.85, 0.9093, 0.888, 0.8665, 0.8933, 0.9098, 0.955, 0.9095, 0.9238, 0.9339, 0.9269, 0.9342, 0.9595, 0.0, 0.0, 0.0, 0.0, 0.0, 0.0, 0.0, 0.0, 0.0, 0.0, 0.0, 0.0, 0.0, 0.0, 0.0, 0.0, 0.7601, 0.3526, 0.7899, 0.3912, 0.7401, 0.4198, 0.7213, 0.3748, 0.7899, 0.04342, 0.7601, 0.08207, 0.7213, 0.05981, 0.7401, 0.01481, 0.8236, 0.4863, 0.8662, 0.4978, 0.866, 0.5514, 0.8234, 0.5459, 0.0, 0.0, 0.0, 0.0, 0.0, 0.0, 0.0, 0.0, 0.0, 0.0, 0.0, 0.0, 0.0, 0.0, 0.0, 0.0, 0.7375, 0.5412, 0.7803, 0.5483, 0.7803, 0.6047, 0.7375, 0.6038, 0.5247, 0.8957, 0.5248, 0.9259, 0.5003, 0.9305, 0.5002, 0.8989, 0.0, 0.0, 0.0, 0.0, 0.0, 0.0, 0.0, 0.0, 0.0, 0.0, 0.0, 0.0, 0.0, 0.0, 0.0, 0.0, 0.6269, 0.0, 0.6333, 0.04829, 0.5901, 0.05981, 0.5713, 0.01481, 0.9018, 0.2436, 0.9018, 0.1848, 0.9442, 0.1785, 0.9442, 0.2314, 0.04886, 0.1199, 0.03752, 0.1428, 0.01489, 0.1334, 0.04367, 0.08389, 0.0631, 0.09871, 0.7814, 0.7169, 0.8236, 0.7298, 0.8239, 0.7789, 0.7817, 0.7611, 0.0, 0.0, 0.0, 0.0, 0.0, 0.0, 0.0, 0.0, 0.0, 0.0, 0.0, 0.0, 0.0, 0.0, 0.0, 0.0, 0.5197, 0.3211, 0.5513, 0.3526, 0.5215, 0.3912, 0.4808, 0.3508, 0.9018, 0.05874, 0.8594, 0.06503, 0.8595, 0.01216, 0.9019, 0.0, 0.3883, 0.3148, 0.3996, 0.2919, 0.4222, 0.3012, 0.3935, 0.3508, 0.374, 0.3359, 0.8238, 0.8225, 0.8237, 0.8602, 0.7811, 0.8671, 0.7811, 0.8232, 0.9093, 0.888, 0.9093, 0.85, 0.9337, 0.8498, 0.9337, 0.8895, 0.0, 0.0, 0.0, 0.0, 0.0, 0.0, 0.0, 0.0, 0.0, 0.0, 0.0, 0.0, 0.0, 0.0, 0.0, 0.0, 0.9018, 0.294, 0.9018, 0.2436, 0.9442, 0.2314, 0.9443, 0.2768, 0.4145, 0.2173, 0.4128, 0.1919, 0.4371, 0.1887, 0.4371, 0.2459, 0.4128, 0.2428, 0.0, 0.0, 0.0, 0.0, 0.0, 0.0, 0.0, 0.0, 0.0, 0.0, 0.0, 0.0, 0.0, 0.0, 0.0, 0.0, 0.7378, 0.4835, 0.6958, 0.4966, 0.6962, 0.4527, 0.7383, 0.4347, 0.5901, 0.05981, 0.5513, 0.08207, 0.5215, 0.04342, 0.5713, 0.01481, 0.634, 0.8676, 0.5918, 0.8567, 0.5918, 0.8206, 0.6339, 0.8254, 0.5247, 0.8604, 0.5247, 0.8226, 0.5671, 0.8226, 0.5671, 0.8667, 0.8238, 0.8949, 0.8237, 0.8602, 0.8482, 0.8621, 0.8482, 0.8984, 0.0, 0.0, 0.0, 0.0, 0.0, 0.0, 0.0, 0.0, 0.0, 0.0, 0.0, 0.0, 0.0, 0.0, 0.0, 0.0, 0.9019, 0.0, 0.9443, 0.01219, 0.9443, 0.06506, 0.9018, 0.05874, 0.7383, 0.4347, 0.7811, 0.4524, 0.7806, 0.4964, 0.7378, 0.4835, 0.0, 0.0, 0.0, 0.0, 0.0, 0.0, 0.0, 0.0, 0.0, 0.0, 0.0, 0.0, 0.0, 0.0, 0.0, 0.0, 0.0, 0.0, 0.0, 0.0, 0.0, 0.0, 0.0, 0.0, 0.0, 0.0, 0.0, 0.0, 0.0, 0.0, 0.0, 0.0, 0.0, 0.0, 0.0, 0.0, 0.0, 0.0, 0.0, 0.0, 0.0, 0.0, 0.0, 0.0, 0.0, 0.0, 0.0, 0.0, 0.0, 0.0, 0.0, 0.0, 0.0, 0.0, 0.0, 0.0, 0.0, 0.0, 0.0, 0.0, 0.0, 0.0, 0.0, 0.0, 0.0, 0.0, 0.0, 0.0, 0.0, 0.0, 0.0, 0.0, 0.0, 0.0, 0.0, 0.0, 0.0, 0.0, 0.0, 0.0, 0.0, 0.0, 0.0, 0.0, 0.0, 0.0, 0.0, 0.0, 0.0, 0.0, 0.0, 0.0, 0.0, 0.0, 0.0, 0.0, 0.0, 0.0, 0.0, 0.0, 0.0, 0.0, 0.0, 0.0, 0.8367, 0.1428, 0.8141, 0.1521, 0.7917, 0.1135, 0.8306, 0.08388, 0.8594, 0.1334, 0.0, 0.0, 0.0, 0.0, 0.0, 0.0, 0.0, 0.0, 0.0, 0.0, 0.0, 0.0, 0.0, 0.0, 0.0, 0.0, 0.0, 0.0, 0.0, 0.0, 0.0, 0.0, 0.0, 0.0, 0.0, 0.0, 0.0, 0.0, 0.0, 0.0, 0.0, 0.0, 0.0, 0.0, 0.0, 0.0, 0.0, 0.0, 0.0, 0.0, 0.0, 0.0, 0.0, 0.0, 0.0, 0.0, 0.0, 0.0, 0.0, 0.0, 0.0, 0.0, 0.0, 0.0, 0.0, 0.0, 0.0, 0.0, 0.0, 0.0, 0.0, 0.0, 0.0, 0.0, 0.0, 0.0, 0.0, 0.0, 0.0, 0.0, 0.0, 0.0, 0.0, 0.0, 0.0, 0.0, 0.0, 0.0, 0.0, 0.0, 0.0, 0.0, 0.0, 0.0, 0.0, 0.0, 0.0, 0.0, 0.0, 0.0, 0.0, 0.0, 0.0, 0.0, 0.0, 0.0, 0.0, 0.0, 0.0, 0.0, 0.0, 0.0, 0.0, 0.0, 0.0, 0.0, 0.0, 0.0, 0.0, 0.0, 0.0, 0.0, 0.0, 0.0, 0.0, 0.0, 0.0, 0.0, 0.0, 0.0, 0.0, 0.0, 0.0, 0.0, 0.0, 0.0, 0.0, 0.0, 0.0, 0.0, 0.0, 0.0, 0.0, 0.0, 0.0, 0.0, 0.0, 0.0, 0.0, 0.0, 0.0, 0.0, 0.0, 0.0, 0.6955, 0.5485, 0.7375, 0.5412, 0.7375, 0.6038, 0.6955, 0.6049, 0.866, 0.5514, 0.8659, 0.6083, 0.8233, 0.6091, 0.8234, 0.5459, 0.6958, 0.6619, 0.7378, 0.6671, 0.7383, 0.7268, 0.6962, 0.7156, 0.0, 0.0, 0.0, 0.0, 0.0, 0.0, 0.0, 0.0, 0.0, 0.0, 0.0, 0.0, 0.0, 0.0, 0.0, 0.0, 0.0, 0.0, 0.0, 0.0, 0.0, 0.0, 0.0, 0.0, 0.0, 0.0, 0.0, 0.0, 0.0, 0.0, 0.0, 0.0, 0.0, 0.0, 0.0, 0.0, 0.0, 0.0, 0.0, 0.0, 0.0, 0.0, 0.0, 0.0, 0.0, 0.0, 0.0, 0.0, 0.0, 0.0, 0.0, 0.0, 0.0, 0.0, 0.0, 0.0, 0.0, 0.0, 0.0, 0.0, 0.0, 0.0, 0.0, 0.0, 0.0, 0.0, 0.0, 0.0, 0.0, 0.0, 0.0, 0.0, 0.9089, 0.6777, 0.8667, 0.6669, 0.8665, 0.6127, 0.9087, 0.6175, 0.3165, 0.3861, 0.3379, 0.3719, 0.3528, 0.3912, 0.3029, 0.4198, 0.2936, 0.3973, 0.9018, 0.1218, 0.9442, 0.1218, 0.9442, 0.1785, 0.9018, 0.1848, 0.8665, 0.8933, 0.9093, 0.888, 0.9095, 0.9238, 0.8667, 0.9351, 0.6339, 0.8254, 0.5918, 0.8206, 0.5918, 0.7825, 0.634, 0.781, 0.592, 0.8885, 0.5674, 0.8927, 0.5673, 0.8596, 0.5918, 0.8567, 0.0, 0.0, 0.0, 0.0, 0.0, 0.0, 0.0, 0.0, 0.0, 0.0, 0.0, 0.0, 0.0, 0.0, 0.0, 0.0, 0.6333, 0.04829, 0.6269, 0.0, 0.6845, 0.0, 0.6781, 0.04829, 0.8667, 0.4995, 0.867, 0.4482, 0.9092, 0.4347, 0.9089, 0.4917, 0.3571, 0.3551, 0.374, 0.3359, 0.3935, 0.3508, 0.3528, 0.3912, 0.3379, 0.3719, 0.0, 0.0, 0.0, 0.0, 0.0, 0.0, 0.0, 0.0, 0.0, 0.0, 0.0, 0.0, 0.0, 0.0, 0.0, 0.0, 0.3883, 0.1199, 0.374, 0.09871, 0.3935, 0.08389, 0.4222, 0.1334, 0.3996, 0.1428, 0.9018, 0.1218, 0.8594, 0.1218, 0.8594, 0.06503, 0.9018, 0.05874, 0.5672, 0.9703, 0.5248, 0.9492, 0.5248, 0.9259, 0.5672, 0.9432, 0.9103, 0.9795, 0.9098, 0.955, 0.9342, 0.9595, 0.9347, 0.985, 0.0, 0.0, 0.0, 0.0, 0.0, 0.0, 0.0, 0.0, 0.0, 0.0, 0.0, 0.0, 0.0, 0.0, 0.0, 0.0, 0.7814, 0.4978, 0.8236, 0.4863, 0.8234, 0.5459, 0.7812, 0.5514, 0.8671, 0.7647, 0.9098, 0.7778, 0.9095, 0.8124, 0.8667, 0.8051, 0.0, 0.0, 0.0, 0.0, 0.0, 0.0, 0.0, 0.0, 0.0, 0.0, 0.0, 0.0, 0.0, 0.0, 0.0, 0.0, 0.8233, 0.6091, 0.8234, 0.6719, 0.7812, 0.6648, 0.7811, 0.6083, 0.0, 0.0, 0.0, 0.0, 0.0, 0.0, 0.0, 0.0, 0.0, 0.0, 0.0, 0.0, 0.0, 0.0, 0.0, 0.0, 0.1436, 0.03731, 0.1206, 0.04859, 0.09927, 0.06274, 0.08436, 0.04342, 0.1342, 0.01481, 0.0, 0.0, 0.0, 0.0, 0.0, 0.0, 0.0, 0.0, 0.0, 0.0, 0.0, 0.0, 0.0, 0.0, 0.0, 0.0, 0.8234, 0.5459, 0.8233, 0.6091, 0.7811, 0.6083, 0.7812, 0.5514, 0.634, 0.781, 0.5918, 0.7825, 0.592, 0.7451, 0.6164, 0.7431, 0.6342, 0.7374, 0.9098, 0.7778, 0.9342, 0.7744, 0.9339, 0.8105, 0.9095, 0.8124, 0.0, 0.0, 0.0, 0.0, 0.0, 0.0, 0.0, 0.0, 0.0, 0.0, 0.0, 0.0, 0.0, 0.0, 0.0, 0.0, 0.7917, 0.3211, 0.8141, 0.2826, 0.8367, 0.2919, 0.8594, 0.3012, 0.8306, 0.3508, 0.6815, 0.8318, 0.6814, 0.8573, 0.658, 0.8572, 0.6581, 0.8318, 0.4845, 0.727, 0.4498, 0.7071, 0.4215, 0.6789, 0.4014, 0.6444, 0.3911, 0.6059, 0.3911, 0.5661, 0.4014, 0.5276, 0.4215, 0.4931, 0.4498, 0.4649, 0.4845, 0.445, 0.5233, 0.4347, 0.5633, 0.4347, 0.602, 0.445, 0.6368, 0.4649, 0.6651, 0.4931, 0.6851, 0.5276, 0.6955, 0.5661, 0.6955, 0.6059, 0.6916, 0.6255, 0.6851, 0.6444, 0.6763, 0.6623, 0.6651, 0.6789, 0.6519, 0.694, 0.6368, 0.7071, 0.602, 0.727, 0.5633, 0.7374, 0.5233, 0.7374, 0.9514, 0.6128, 0.9087, 0.6175, 0.9087, 0.554, 0.9514, 0.5557, 0.0, 0.0, 0.0, 0.0, 0.0, 0.0, 0.0, 0.0, 0.969, 0.1932, 0.969, 0.169, 0.9924, 0.1691, 0.9924, 0.1932, 0.9766, 0.6719, 0.9765, 0.6507, 0.9999, 0.6507, 0.9999, 0.6719, 0.9766, 0.7079, 0.9766, 0.691, 1.0, 0.6911, 1.0, 0.7079, 0.9752, 0.5955, 0.9753, 0.6207, 0.9519, 0.6206, 0.9519, 0.5954, 0.9765, 0.5787, 0.9765, 0.5533, 0.9999, 0.5533, 0.9999, 0.5787, 0.9754, 0.5447, 0.9753, 0.57, 0.9519, 0.57, 0.952, 0.5446, 0.6816, 0.7822, 0.6815, 0.8066, 0.6581, 0.8066, 0.6582, 0.7822, 0.9766, 0.722, 0.9766, 0.7079, 1.0, 0.7079, 1.0, 0.722, 0.9765, 0.5278, 0.9766, 0.5028, 0.9999, 0.5028, 0.9999, 0.5278, 0.9753, 0.57, 0.9752, 0.5955, 0.9519, 0.5954, 0.9519, 0.57, 0.9758, 0.8084, 0.9759, 0.7849, 0.9993, 0.7849, 0.9992, 0.8084, 0.9759, 0.4737, 0.9757, 0.4961, 0.9523, 0.4961, 0.9525, 0.4737, 0.976, 0.7628, 0.9762, 0.7426, 0.9996, 0.7426, 0.9994, 0.7628, 0.9759, 0.7849, 0.976, 0.7628, 0.9994, 0.7628, 0.9993, 0.7849, 0.9765, 0.4347, 0.9762, 0.4531, 0.9528, 0.4531, 0.9531, 0.4347, 0.6815, 0.9074, 0.6815, 0.9313, 0.6581, 0.9313, 0.6581, 0.9074, 0.9759, 0.9337, 0.9758, 0.9091, 0.9992, 0.9091, 0.9993, 0.9337, 0.9762, 0.4531, 0.9759, 0.4737, 0.9525, 0.4737, 0.9528, 0.4531, 0.9765, 0.5533, 0.9765, 0.5278, 0.9999, 0.5278, 0.9999, 0.5533, 0.9755, 0.5199, 0.9754, 0.5447, 0.952, 0.5446, 0.9521, 0.5199, 0.9755, 0.6684, 0.9757, 0.6902, 0.9523, 0.6901, 0.9521, 0.6684, 0.6815, 0.8066, 0.6815, 0.8318, 0.6581, 0.8318, 0.6581, 0.8066, 0.9762, 0.9793, 0.976, 0.9573, 0.9994, 0.9572, 0.9996, 0.9793, 0.9757, 0.4961, 0.9755, 0.5199, 0.9521, 0.5199, 0.9523, 0.4961, 0.9757, 0.8583, 0.9758, 0.8331, 0.9991, 0.833, 0.9991, 0.8583, 0.6816, 0.9538, 0.6817, 0.9745, 0.6583, 0.9745, 0.6582, 0.9538, 0.9766, 0.4558, 0.9766, 0.4347, 1.0, 0.4347, 1.0, 0.4559, 0.9765, 0.6037, 0.9765, 0.5787, 0.9999, 0.5787, 0.9999, 0.6037, 0.9758, 0.8838, 0.9757, 0.8583, 0.9991, 0.8583, 0.9991, 0.8838, 0.976, 0.9573, 0.9759, 0.9337, 0.9993, 0.9337, 0.9994, 0.9572, 0.9762, 0.7276, 0.9765, 0.7426, 0.9531, 0.7426, 0.9528, 0.7276, 0.9754, 0.6451, 0.9755, 0.6684, 0.9521, 0.6684, 0.952, 0.6451, 0.9766, 0.691, 0.9766, 0.6719, 0.9999, 0.6719, 1.0, 0.6911, 0.6817, 0.9745, 0.6819, 0.9931, 0.6585, 0.9931, 0.6583, 0.9745, 0.6815, 0.9313, 0.6816, 0.9538, 0.6582, 0.9538, 0.6581, 0.9313, 0.9766, 0.5028, 0.9766, 0.4787, 1.0, 0.4787, 0.9999, 0.5028, 0.6819, 0.7374, 0.6817, 0.759, 0.6583, 0.759, 0.6585, 0.7374, 0.9758, 0.8331, 0.9758, 0.8084, 0.9992, 0.8084, 0.9991, 0.833, 0.9765, 0.6278, 0.9765, 0.6037, 0.9999, 0.6037, 0.9999, 0.6278, 0.9765, 0.6507, 0.9765, 0.6278, 0.9999, 0.6278, 0.9999, 0.6507, 0.6814, 0.8573, 0.6814, 0.8826, 0.658, 0.8826, 0.658, 0.8572, 0.9759, 0.71, 0.9762, 0.7276, 0.9528, 0.7276, 0.9525, 0.71, 0.9766, 0.4787, 0.9766, 0.4558, 1.0, 0.4559, 1.0, 0.4787, 0.6817, 0.759, 0.6816, 0.7822, 0.6582, 0.7822, 0.6583, 0.759, 0.9757, 0.6902, 0.9759, 0.71, 0.9525, 0.71, 0.9523, 0.6901, 0.9758, 0.9091, 0.9758, 0.8838, 0.9991, 0.8838, 0.9992, 0.9091, 0.9753, 0.6207, 0.9754, 0.6451, 0.952, 0.6451, 0.9519, 0.6206, 0.6814, 0.8826, 0.6815, 0.9074, 0.6581, 0.9074, 0.658, 0.8826, 0.0, 0.0, 0.0, 0.0, 0.0, 0.0, 0.0, 0.0, 0.9519, 0.8838, 0.9519, 0.8583, 0.9753, 0.8583, 0.9753, 0.8838, 0.6579, 0.9745, 0.658, 0.9931, 0.6346, 0.9931, 0.6345, 0.9745, 0.6576, 0.8318, 0.6576, 0.8573, 0.6342, 0.8572, 0.6342, 0.8318, 0.9522, 0.9573, 0.952, 0.9337, 0.9754, 0.9337, 0.9756, 0.9572, 0.6576, 0.9074, 0.6577, 0.9313, 0.6343, 0.9313, 0.6342, 0.9074, 0.969, 0.06819, 0.969, 0.04405, 0.9925, 0.04406, 0.9924, 0.06819, 0.9678, 0.11, 0.9677, 0.1353, 0.9443, 0.1353, 0.9444, 0.11, 0.969, 3.485e-05, 0.9687, 0.01849, 0.9453, 0.01846, 0.9456, 0.0, 0.968, 0.08523, 0.9678, 0.11, 0.9444, 0.11, 0.9446, 0.0852, 0.9519, 0.8331, 0.9519, 0.8084, 0.9754, 0.8084, 0.9753, 0.833, 0.9687, 0.01849, 0.9684, 0.03908, 0.945, 0.03905, 0.9453, 0.01846, 0.9684, 0.2754, 0.9687, 0.2929, 0.9453, 0.2929, 0.945, 0.2753, 0.969, 0.2372, 0.969, 0.216, 0.9924, 0.216, 0.9924, 0.2372, 0.6577, 0.9313, 0.6578, 0.9538, 0.6344, 0.9538, 0.6343, 0.9313, 0.9522, 0.7628, 0.9523, 0.7426, 0.9757, 0.7426, 0.9756, 0.7628, 0.6578, 0.9538, 0.6579, 0.9745, 0.6345, 0.9745, 0.6344, 0.9538, 0.969, 0.1186, 0.969, 0.09318, 0.9924, 0.09319, 0.9924, 0.1186, 0.9682, 0.06146, 0.968, 0.08523, 0.9446, 0.0852, 0.9447, 0.06142, 0.9687, 0.2929, 0.969, 0.308, 0.9456, 0.3079, 0.9453, 0.2929, 0.9691, 0.2874, 0.9691, 0.2732, 0.9925, 0.2732, 0.9925, 0.2874, 0.9682, 0.2555, 0.9684, 0.2754, 0.945, 0.2753, 0.9447, 0.2555, 0.9677, 0.1353, 0.9677, 0.1608, 0.9443, 0.1608, 0.9443, 0.1353, 0.9519, 0.8084, 0.952, 0.7849, 0.9754, 0.7849, 0.9754, 0.8084, 0.9684, 0.03908, 0.9682, 0.06146, 0.9447, 0.06142, 0.945, 0.03905, 0.9691, 0.2732, 0.969, 0.2564, 0.9925, 0.2564, 0.9925, 0.2732, 0.969, 0.2564, 0.969, 0.2372, 0.9924, 0.2372, 0.9925, 0.2564, 0.969, 0.169, 0.969, 0.144, 0.9924, 0.1441, 0.9924, 0.1691, 0.6579, 0.759, 0.6578, 0.7822, 0.6344, 0.7822, 0.6345, 0.759, 0.6578, 0.7822, 0.6577, 0.8066, 0.6343, 0.8066, 0.6344, 0.7822, 0.6576, 0.8573, 0.6576, 0.8826, 0.6342, 0.8826, 0.6342, 0.8572, 0.969, 0.04405, 0.9691, 0.02119, 0.9925, 0.0212, 0.9925, 0.04406, 0.9677, 0.186, 0.9678, 0.2105, 0.9444, 0.2104, 0.9443, 0.186, 0.9677, 0.1608, 0.9677, 0.186, 0.9443, 0.186, 0.9443, 0.1608, 0.6576, 0.8826, 0.6576, 0.9074, 0.6342, 0.9074, 0.6342, 0.8826, 0.952, 0.7849, 0.9522, 0.7628, 0.9756, 0.7628, 0.9754, 0.7849, 0.658, 0.7374, 0.6579, 0.759, 0.6345, 0.759, 0.6346, 0.7374, 0.9519, 0.9091, 0.9519, 0.8838, 0.9753, 0.8838, 0.9754, 0.9091, 0.9678, 0.2105, 0.968, 0.2338, 0.9446, 0.2337, 0.9444, 0.2104, 0.9691, 0.02119, 0.9691, 0.0, 0.9925, 6.155e-06, 0.9925, 0.0212, 0.9523, 0.9793, 0.9522, 0.9573, 0.9756, 0.9572, 0.9757, 0.9793, 0.952, 0.9337, 0.9519, 0.9091, 0.9754, 0.9091, 0.9754, 0.9337, 0.969, 0.216, 0.969, 0.1932, 0.9924, 0.1932, 0.9924, 0.216, 0.9519, 0.8583, 0.9519, 0.8331, 0.9753, 0.833, 0.9753, 0.8583, 0.969, 0.144, 0.969, 0.1186, 0.9924, 0.1186, 0.9924, 0.1441, 0.968, 0.2338, 0.9682, 0.2555, 0.9447, 0.2555, 0.9446, 0.2337, 0.969, 0.09318, 0.969, 0.06819, 0.9924, 0.06819, 0.9924, 0.09319, 0.6577, 0.8066, 0.6576, 0.8318, 0.6342, 0.8318, 0.6343, 0.8066, 0.1827, 0.8235, 0.1573, 0.8202, 0.1325, 0.8136, 0.1089, 0.8038, 0.08667, 0.7911, 0.06633, 0.7756, 0.04821, 0.7576, 0.03261, 0.7373, 0.01979, 0.7153, 0.00998, 0.6917, 0.003346, 0.6671, 0.0, 0.6418, 0.0, 0.6163, 0.003346, 0.5911, 0.00998, 0.5665, 0.01979, 0.5429, 0.03261, 0.5208, 0.04821, 0.5006, 0.06633, 0.4826, 0.08667, 0.4671, 0.1089, 0.4543, 0.1325, 0.4446, 0.1573, 0.438, 0.1827, 0.4347, 0.2084, 0.4347, 0.2338, 0.438, 0.2585, 0.4446, 0.2822, 0.4543, 0.3044, 0.4671, 0.3247, 0.4826, 0.3429, 0.5006, 0.3585, 0.5208, 0.3713, 0.5429, 0.3811, 0.5665, 0.3877, 0.5911, 0.3911, 0.6163, 0.3911, 0.6418, 0.3877, 0.6671, 0.3811, 0.6917, 0.3713, 0.7153, 0.3585, 0.7373, 0.3429, 0.7576, 0.3247, 0.7756, 0.3044, 0.7911, 0.2822, 0.8038, 0.2585, 0.8136, 0.2338, 0.8202, 0.2084, 0.8235, 0.0, 0.0, 0.0, 0.0, 0.0, 0.0, 0.0, 0.0, 0.0, 0.0, 0.0, 0.0, 0.0, 0.0, 0.0, 0.0, 0.0, 0.0, 0.0, 0.0, 0.0, 0.0, 0.0, 0.0, 0.0, 0.0, 0.0, 0.0, 0.0, 0.0, 0.0, 0.0, 0.0, 0.0, 0.0, 0.0, 0.0, 0.0, 0.0, 0.0, 0.0, 0.0, 0.0, 0.0, 0.0, 0.0, 0.0, 0.0, 0.0, 0.0, 0.0, 0.0, 0.0, 0.0, 0.0, 0.0, 0.0, 0.0, 0.0, 0.0, 0.0, 0.0, 0.0, 0.0, 0.0, 0.0, 0.0, 0.0, 0.0, 0.0, 0.0, 0.0, 0.0, 0.0, 0.0, 0.0, 0.0, 0.0, 0.0, 0.0, 0.0, 0.0, 0.0, 0.0, 0.0, 0.0, 0.0, 0.0, 0.0, 0.0, 0.0, 0.0, 0.0, 0.0, 0.0, 0.0, 0.0, 0.0, 0.0, 0.0, 0.0, 0.0, 0.0, 0.0, 0.0, 0.0, 0.0, 0.0, 0.0, 0.0, 0.0, 0.0, 0.0, 0.0, 0.0, 0.0, 0.0, 0.0, 0.0, 0.0, 0.0, 0.0, 0.0, 0.0, 0.0, 0.0, 0.0, 0.0, 0.0, 0.0, 0.0, 0.0, 0.0, 0.0, 0.0, 0.0, 0.0, 0.0, 0.0, 0.0, 0.0, 0.0, 0.0, 0.0, 0.0, 0.0, 0.0, 0.0, 0.0, 0.0, 0.0, 0.0, 0.0, 0.0, 0.0, 0.0, 0.0, 0.0, 0.0, 0.0, 0.0, 0.0, 0.0, 0.0, 0.0, 0.0, 0.0, 0.0, 0.0, 0.0, 0.0, 0.0, 0.0, 0.0, 0.0, 0.0, 0.0, 0.0, 0.0, 0.0, 0.0, 0.0, 0.0, 0.0, 0.0, 0.0, 0.0, 0.0, 0.0, 0.0, 0.0, 0.0, 0.0, 0.0, 0.0, 0.0, 0.0, 0.0, 0.0, 0.0, 0.0, 0.0, 0.0, 0.0, 0.0, 0.0, 0.0, 0.0, 0.0, 0.0, 0.0, 0.0, 0.0, 0.0, 0.0, 0.0, 0.0, 0.0, 0.0, 0.0, 0.0, 0.0, 0.0, 0.0, 0.0, 0.0, 0.0, 0.0, 0.0, 0.0, 0.0, 0.0, 0.0, 0.0, 0.0, 0.0, 0.0, 0.0, 0.0, 0.0, 0.0, 0.0, 0.0, 0.0, 0.0, 0.0, 0.0, 0.0, 0.0, 0.0, 0.0, 0.0, 0.0, 0.0, 0.0, 0.0, 0.0, 0.0, 0.0, 0.0, 0.0, 0.0, 0.0, 0.0, 0.0, 0.0, 0.0, 0.0, 0.0, 0.0, 0.0, 0.0, 0.0, 0.0, 0.0, 0.0, 0.0, 0.0, 0.0, 0.0, 0.0, 0.0, 0.0, 0.0, 0.0, 0.0, 0.0, 0.0, 0.0, 0.0, 0.0, 0.0, 0.0, 0.0, 0.0, 0.0, 0.0, 0.0, 0.0, 0.0, 0.0, 0.0, 0.0, 0.0, 0.0, 0.0, 0.0, 0.0, 0.0, 0.0, 0.0, 0.0, 0.0, 0.0, 0.0, 0.0, 0.0, 0.0, 0.0, 0.0, 0.0, 0.0, 0.0, 0.0, 0.0, 0.0, 0.0, 0.0, 0.0, 0.0, 0.0, 0.0, 0.0, 0.0, 0.0, 0.0, 0.0, 0.0, 0.0, 0.0, 0.0, 0.0, 0.0, 0.0, 0.0, 0.0, 0.0, 0.0, 0.0, 0.0, 0.0, 0.0, 0.0, 0.0, 0.0, 0.0, 0.0, 0.0, 0.0, 0.0, 0.0, 0.0, 0.0, 0.0, 0.0, 0.0, 0.0, 0.0, 0.0, 0.0, 0.0, 0.0, 0.0, 0.0, 0.0, 0.0, 0.0, 0.0, 0.0, 0.0, 0.0, 0.0, 0.0, 0.0, 0.0, 0.0, 0.0, 0.0, 0.0, 0.0, 0.0, 0.0, 0.0, 0.0, 0.0, 0.0, 0.0, 0.0, 0.0, 0.0, 0.0, 0.0, 0.0, 0.0, 0.0, 0.0, 0.0, 0.0, 0.0, 0.0, 0.0, 0.0, 0.0, 0.0, 0.0, 0.0, 0.0, 0.0, 0.0, 0.0, 0.0, 0.0, 0.0, 0.0, 0.6819, 0.7958, 0.6832, 0.7759, 0.6871, 0.7563, 0.6935, 0.7374, 0.6935, 0.8542, 0.6871, 0.8353, 0.6832, 0.8157, 0.0, 0.0, 0.0, 0.0, 0.0, 0.0, 0.0, 0.0, 0.7445, 0.9162, 0.7445, 0.8212, 0.7689, 0.8195, 0.7689, 0.9105, 0.3994, 0.7675, 0.4097, 0.7374, 0.4097, 0.9238, 0.3994, 0.8936, 0.3932, 0.8624, 0.3911, 0.8306, 0.3932, 0.7988, 0.8839, 0.3392, 0.9084, 0.3327, 0.9084, 0.4301, 0.8839, 0.4236, 0.8659, 0.4058, 0.8594, 0.3814, 0.8659, 0.3571, 0.72, 0.9064, 0.7021, 0.8895, 0.6955, 0.8663, 0.7021, 0.843, 0.72, 0.8259, 0.7445, 0.8195, 0.7445, 0.9125, 0.5002, 0.8865, 0.4097, 0.9238, 0.4097, 0.7374, 0.5002, 0.7746, 0.7917, 0.1135, 0.7601, 0.08207, 0.7899, 0.04342, 0.8306, 0.08388, 0.8238, 0.8949, 0.8482, 0.8984, 0.8484, 0.9292, 0.8239, 0.9244])
_uv.active_render = True
_uv = me_torus.uv_layers.new(name='UVMap.001')
_uv.uv.foreach_set('vector', [0.8915, 0.5833, 0.8899, 0.5595, 0.9157, 0.5566, 0.9157, 0.6101, 0.8899, 0.6071, 0.499, 0.6101, 0.499, 0.5566, 0.4732, 0.5566, 0.4732, 0.6101, 0.499, 0.8899, 0.4454, 0.8899, 0.4454, 0.9434, 0.499, 0.9434, 0.4471, 0.5833, 0.4454, 0.5595, 0.4712, 0.5566, 0.4712, 0.6101, 0.4454, 0.6071, 0.3323, 0.9454, 0.2788, 0.9454, 0.2788, 0.999, 0.3323, 0.999, 0.5546, 0.5566, 0.5288, 0.5566, 0.5288, 0.6101, 0.5546, 0.6101, 0.2501, 0.9459, 0.2768, 0.9481, 0.2768, 0.9963, 0.2232, 0.999, 0.2232, 0.9454, 0.5027, 0.5833, 0.501, 0.5595, 0.5268, 0.5566, 0.5268, 0.6101, 0.501, 0.6071, 0.4973, 0.6389, 0.499, 0.6627, 0.4732, 0.6657, 0.4732, 0.6121, 0.499, 0.6151, 0.3323, 0.8899, 0.2788, 0.8899, 0.2788, 0.9434, 0.3323, 0.9434, 0.2768, 0.8899, 0.2232, 0.8899, 0.2232, 0.9434, 0.2768, 0.9434, 0.2212, 0.9454, 0.1677, 0.9454, 0.1677, 0.999, 0.2212, 0.999, 0.1657, 0.9454, 0.1121, 0.9454, 0.1121, 0.999, 0.1657, 0.999, 0.4712, 0.6121, 0.4454, 0.6121, 0.4454, 0.6657, 0.4712, 0.6657, 0.2212, 0.8899, 0.1677, 0.8899, 0.1677, 0.9434, 0.2212, 0.9434, 0.1657, 0.8899, 0.1121, 0.8899, 0.1121, 0.9434, 0.1657, 0.9434, 0.5529, 0.6389, 0.5546, 0.6627, 0.5288, 0.6657, 0.5288, 0.6121, 0.5546, 0.6151, 0.999, 0.1677, 0.9454, 0.1677, 0.9454, 0.2212, 0.999, 0.2212, 0.9434, 0.1677, 0.8899, 0.1677, 0.8899, 0.2212, 0.9434, 0.2212, 0.5268, 0.6121, 0.501, 0.6121, 0.501, 0.6657, 0.5268, 0.6657, 0.6085, 0.5833, 0.6101, 0.6071, 0.5843, 0.6101, 0.5843, 0.5566, 0.6101, 0.5595, 0.999, 0.1121, 0.9454, 0.1121, 0.9454, 0.1657, 0.999, 0.1657, 0.9434, 0.1121, 0.8899, 0.1121, 0.8899, 0.1657, 0.9434, 0.1657, 0.999, 0.05656, 0.9454, 0.05656, 0.9454, 0.1101, 0.999, 0.1101, 0.5807, 0.5833, 0.5823, 0.6071, 0.5566, 0.6101, 0.5566, 0.5566, 0.5823, 0.5595, 0.9434, 0.05656, 0.8899, 0.05656, 0.8899, 0.1101, 0.9434, 0.1101, 0.999, 0.001001, 0.9454, 0.001001, 0.9454, 0.05455, 0.999, 0.05455, 0.6657, 0.6101, 0.6657, 0.5566, 0.6399, 0.5566, 0.6399, 0.6101, 0.6138, 0.5833, 0.6121, 0.5595, 0.6379, 0.5566, 0.6379, 0.6101, 0.6121, 0.6071, 0.891, 0.05455, 0.8899, 0.02778, 0.891, 0.001001, 0.9434, 0.003679, 0.9434, 0.05188, 0.6085, 0.6389, 0.6101, 0.6627, 0.5843, 0.6657, 0.5843, 0.6121, 0.6101, 0.6151, 0.5582, 0.6389, 0.5566, 0.6151, 0.5823, 0.6121, 0.5823, 0.6657, 0.5566, 0.6627, 0.1101, 0.9454, 0.05656, 0.9454, 0.05656, 0.999, 0.1101, 0.999, 0.05455, 0.9454, 0.001001, 0.9454, 0.001001, 0.999, 0.05455, 0.999, 0.1101, 0.8899, 0.05656, 0.8899, 0.05656, 0.9434, 0.1101, 0.9434, 0.6657, 0.6657, 0.6657, 0.6121, 0.6399, 0.6121, 0.6399, 0.6657, 0.05455, 0.8899, 0.001001, 0.8899, 0.001001, 0.9434, 0.05455, 0.9434, 0.8343, 0.8343, 0.8879, 0.837, 0.8879, 0.8852, 0.8612, 0.8875, 0.8343, 0.8879, 0.8323, 0.8343, 0.7788, 0.8343, 0.7788, 0.8879, 0.8323, 0.8879, 0.8879, 0.7788, 0.8343, 0.7788, 0.8343, 0.8323, 0.8879, 0.8323, 0.8323, 0.7788, 0.7788, 0.7788, 0.7788, 0.8323, 0.8323, 0.8323, 0.75, 0.8857, 0.7232, 0.884, 0.7232, 0.8381, 0.7768, 0.8343, 0.7768, 0.8879, 0.7212, 0.8343, 0.6677, 0.8343, 0.6677, 0.8879, 0.7212, 0.8879, 0.6379, 0.6121, 0.6121, 0.6121, 0.6121, 0.6657, 0.6379, 0.6657, 0.7768, 0.7788, 0.7232, 0.7788, 0.7232, 0.8323, 0.7768, 0.8323, 0.7212, 0.7788, 0.6677, 0.7788, 0.6677, 0.8323, 0.7212, 0.8323, 0.6971, 0.02778, 0.6954, 0.003976, 0.7212, 0.001001, 0.7212, 0.05455, 0.6954, 0.05158, 0.8879, 0.7232, 0.8343, 0.7232, 0.8343, 0.7768, 0.8879, 0.7768, 0.6934, 0.001001, 0.6677, 0.001001, 0.6677, 0.05455, 0.6934, 0.05455, 0.8323, 0.7232, 0.7788, 0.7232, 0.7788, 0.7768, 0.8323, 0.7768, 0.7527, 0.02778, 0.751, 0.003976, 0.7768, 0.001001, 0.7768, 0.05455, 0.751, 0.05158, 0.749, 0.001001, 0.7232, 0.001001, 0.7232, 0.05455, 0.749, 0.05455, 0.6971, 0.08333, 0.6954, 0.05953, 0.7212, 0.05656, 0.7212, 0.1101, 0.6954, 0.1071, 0.6693, 0.08333, 0.6677, 0.05953, 0.6934, 0.05656, 0.6934, 0.1101, 0.6677, 0.1071, 0.8879, 0.6677, 0.8343, 0.6677, 0.8343, 0.7212, 0.8879, 0.7212, 0.8323, 0.6677, 0.7788, 0.6677, 0.7788, 0.7212, 0.8323, 0.7212, 0.6133, 0.8879, 0.6121, 0.8611, 0.6133, 0.8343, 0.6657, 0.837, 0.6657, 0.8852, 0.6101, 0.8343, 0.5566, 0.8343, 0.5566, 0.8879, 0.6101, 0.8879, 0.7768, 0.05656, 0.751, 0.05656, 0.751, 0.1101, 0.7768, 0.1101, 0.7249, 0.08333, 0.7232, 0.05953, 0.749, 0.05656, 0.749, 0.1101, 0.7232, 0.1071, 0.6657, 0.7788, 0.6121, 0.7788, 0.6121, 0.8323, 0.6657, 0.8323, 0.6101, 0.7788, 0.5566, 0.7788, 0.5566, 0.8323, 0.6101, 0.8323, 0.8879, 0.6121, 0.8343, 0.6121, 0.8343, 0.6657, 0.8879, 0.6657, 0.6971, 0.1389, 0.6954, 0.1151, 0.7212, 0.1121, 0.7212, 0.1657, 0.6954, 0.1627, 0.8323, 0.6121, 0.7788, 0.6121, 0.7788, 0.6657, 0.8323, 0.6657, 0.8879, 0.5566, 0.8343, 0.5566, 0.8343, 0.6101, 0.8879, 0.6101, 0.6934, 0.1121, 0.6677, 0.1121, 0.6677, 0.1657, 0.6934, 0.1657, 0.8323, 0.5566, 0.7788, 0.5566, 0.7788, 0.6101, 0.8323, 0.6101, 0.5546, 0.8343, 0.501, 0.8343, 0.501, 0.8879, 0.5546, 0.8879, 0.499, 0.8343, 0.4454, 0.8343, 0.4454, 0.8879, 0.499, 0.8879, 0.7527, 0.1389, 0.751, 0.1151, 0.7768, 0.1121, 0.7768, 0.1657, 0.751, 0.1627, 0.749, 0.1121, 0.7232, 0.1121, 0.7232, 0.1657, 0.749, 0.1657, 0.5546, 0.7788, 0.501, 0.7788, 0.501, 0.8323, 0.5546, 0.8323, 0.4851, 0.1657, 0.4851, 0.1399, 0.4802, 0.1399, 0.4802, 0.1657, 0.499, 0.7788, 0.4454, 0.7788, 0.4454, 0.8323, 0.499, 0.8323, 0.7212, 0.2212, 0.7212, 0.1677, 0.6954, 0.1677, 0.6954, 0.2212, 0.4782, 0.1657, 0.4782, 0.1399, 0.4732, 0.1399, 0.4732, 0.1657, 0.499, 0.1657, 0.499, 0.1399, 0.4941, 0.1399, 0.4941, 0.1657, 0.8879, 0.501, 0.8343, 0.501, 0.8343, 0.5546, 0.8879, 0.5546, 0.8323, 0.501, 0.7788, 0.501, 0.7788, 0.5546, 0.8323, 0.5546, 0.4921, 0.1657, 0.4921, 0.1399, 0.4871, 0.1399, 0.4871, 0.1657, 0.4573, 0.1657, 0.4573, 0.1399, 0.4524, 0.1399, 0.4524, 0.1657, 0.8879, 0.4454, 0.8343, 0.4454, 0.8343, 0.499, 0.8879, 0.499, 0.8323, 0.4963, 0.7799, 0.499, 0.7788, 0.4722, 0.7799, 0.4454, 0.8323, 0.4481, 0.8879, 0.3899, 0.8343, 0.3899, 0.8343, 0.4434, 0.8879, 0.4434, 0.6934, 0.2212, 0.6934, 0.1677, 0.6677, 0.1677, 0.6677, 0.2212, 0.4504, 0.1657, 0.4504, 0.1399, 0.4454, 0.1399, 0.4454, 0.1657, 0.4712, 0.1657, 0.4712, 0.1399, 0.4663, 0.1399, 0.4663, 0.1657, 0.8323, 0.3899, 0.7788, 0.3899, 0.7788, 0.4434, 0.8323, 0.4434, 0.8879, 0.3343, 0.8343, 0.3343, 0.8343, 0.3879, 0.8879, 0.3879, 0.8323, 0.3343, 0.7788, 0.3343, 0.7788, 0.3879, 0.8323, 0.3879, 0.4643, 0.1657, 0.4643, 0.1399, 0.4593, 0.1399, 0.4593, 0.1657, 0.4851, 0.1379, 0.4851, 0.1121, 0.4802, 0.1121, 0.4802, 0.1379, 0.8879, 0.2788, 0.8343, 0.2788, 0.8343, 0.3323, 0.8879, 0.3323, 0.7768, 0.2212, 0.7768, 0.1677, 0.751, 0.1677, 0.751, 0.2212, 0.4782, 0.1379, 0.4782, 0.1121, 0.4732, 0.1121, 0.4732, 0.1379, 0.499, 0.1379, 0.499, 0.1121, 0.4941, 0.1121, 0.4941, 0.1379, 0.8323, 0.2788, 0.7788, 0.2788, 0.7788, 0.3323, 0.8323, 0.3323, 0.8879, 0.2232, 0.8343, 0.2232, 0.8343, 0.2768, 0.8879, 0.2768, 0.7473, 0.1944, 0.749, 0.2182, 0.7232, 0.2212, 0.7232, 0.1677, 0.749, 0.1706, 0.8323, 0.2232, 0.7788, 0.2232, 0.7788, 0.2768, 0.8323, 0.2768, 0.4921, 0.1379, 0.4921, 0.1121, 0.4871, 0.1121, 0.4871, 0.1379, 0.4573, 0.1379, 0.4573, 0.1121, 0.4524, 0.1121, 0.4524, 0.1379, 0.6657, 0.501, 0.6121, 0.501, 0.6121, 0.5546, 0.6657, 0.5546, 0.6101, 0.501, 0.5566, 0.501, 0.5566, 0.5546, 0.6101, 0.5546, 0.7196, 0.25, 0.7212, 0.2738, 0.6954, 0.2768, 0.6954, 0.2232, 0.7212, 0.2262, 0.6657, 0.4454, 0.6121, 0.4454, 0.6121, 0.499, 0.6657, 0.499, 0.6934, 0.2768, 0.6934, 0.2232, 0.6677, 0.2232, 0.6677, 0.2768, 0.4504, 0.1379, 0.4504, 0.1121, 0.4454, 0.1121, 0.4454, 0.1379, 0.4712, 0.1379, 0.4712, 0.1121, 0.4663, 0.1121, 0.4663, 0.1379, 0.6101, 0.4454, 0.5566, 0.4454, 0.5566, 0.499, 0.6101, 0.499, 0.7751, 0.25, 0.7768, 0.2738, 0.751, 0.2768, 0.751, 0.2232, 0.7768, 0.2262, 0.4643, 0.1379, 0.4643, 0.1121, 0.4593, 0.1121, 0.4593, 0.1379, 0.5407, 0.1657, 0.5407, 0.1399, 0.5357, 0.1399, 0.5357, 0.1657, 0.8879, 0.05656, 0.8343, 0.05656, 0.8343, 0.1101, 0.8879, 0.1101, 0.8323, 0.05656, 0.7788, 0.05656, 0.7788, 0.1101, 0.8323, 0.1101, 0.8879, 0.001001, 0.8343, 0.001001, 0.8343, 0.05455, 0.8879, 0.05455, 0.8323, 0.001001, 0.7788, 0.001001, 0.7788, 0.05455, 0.8323, 0.05455, 0.749, 0.2768, 0.749, 0.2232, 0.7232, 0.2232, 0.7232, 0.2768, 0.5337, 0.1657, 0.5337, 0.1399, 0.5288, 0.1399, 0.5288, 0.1657, 0.5546, 0.1657, 0.5546, 0.1399, 0.5496, 0.1399, 0.5496, 0.1657, 0.7768, 0.7232, 0.7232, 0.7232, 0.7232, 0.7768, 0.7768, 0.7768, 0.7212, 0.7232, 0.6677, 0.7232, 0.6677, 0.7768, 0.7212, 0.7768, 0.5476, 0.1657, 0.5476, 0.1399, 0.5427, 0.1399, 0.5427, 0.1657, 0.5129, 0.1657, 0.5129, 0.1399, 0.5079, 0.1399, 0.5079, 0.1657, 0.5059, 0.1657, 0.5059, 0.1399, 0.501, 0.1399, 0.501, 0.1657, 0.5268, 0.1657, 0.5268, 0.1399, 0.5218, 0.1399, 0.5218, 0.1657, 0.5198, 0.1657, 0.5198, 0.1399, 0.5149, 0.1399, 0.5149, 0.1657, 0.5407, 0.1379, 0.5407, 0.1121, 0.5357, 0.1121, 0.5357, 0.1379, 0.5337, 0.1379, 0.5337, 0.1121, 0.5288, 0.1121, 0.5288, 0.1379, 0.5546, 0.1379, 0.5546, 0.1121, 0.5496, 0.1121, 0.5496, 0.1379, 0.5476, 0.1379, 0.5476, 0.1121, 0.5427, 0.1121, 0.5427, 0.1379, 0.5129, 0.1379, 0.5129, 0.1121, 0.5079, 0.1121, 0.5079, 0.1379, 0.5059, 0.1379, 0.5059, 0.1121, 0.501, 0.1121, 0.501, 0.1379, 0.5268, 0.1379, 0.5268, 0.1121, 0.5218, 0.1121, 0.5218, 0.1379, 0.5198, 0.1379, 0.5198, 0.1121, 0.5149, 0.1121, 0.5149, 0.1379, 0.7499, 0.7186, 0.7232, 0.7152, 0.7232, 0.6736, 0.7768, 0.6677, 0.7768, 0.7212, 0.4851, 0.2212, 0.4851, 0.1954, 0.4802, 0.1954, 0.4802, 0.2212, 0.4782, 0.2212, 0.4782, 0.1954, 0.4732, 0.1954, 0.4732, 0.2212, 0.499, 0.2212, 0.499, 0.1954, 0.4941, 0.1954, 0.4941, 0.2212, 0.4921, 0.2212, 0.4921, 0.1954, 0.4871, 0.1954, 0.4871, 0.2212, 0.4573, 0.2212, 0.4573, 0.1954, 0.4524, 0.1954, 0.4524, 0.2212, 0.4504, 0.2212, 0.4504, 0.1954, 0.4454, 0.1954, 0.4454, 0.2212, 0.4712, 0.2212, 0.4712, 0.1954, 0.4663, 0.1954, 0.4663, 0.2212, 0.4643, 0.2212, 0.4643, 0.1954, 0.4593, 0.1954, 0.4593, 0.2212, 0.4851, 0.1934, 0.4851, 0.1677, 0.4802, 0.1677, 0.4802, 0.1934, 0.4782, 0.1934, 0.4782, 0.1677, 0.4732, 0.1677, 0.4732, 0.1934, 0.499, 0.1934, 0.499, 0.1677, 0.4941, 0.1677, 0.4941, 0.1934, 0.4921, 0.1934, 0.4921, 0.1677, 0.4871, 0.1677, 0.4871, 0.1934, 0.4573, 0.1934, 0.4573, 0.1677, 0.4524, 0.1677, 0.4524, 0.1934, 0.4504, 0.1934, 0.4504, 0.1677, 0.4454, 0.1677, 0.4454, 0.1934, 0.4712, 0.1934, 0.4712, 0.1677, 0.4663, 0.1677, 0.4663, 0.1934, 0.4643, 0.1934, 0.4643, 0.1677, 0.4593, 0.1677, 0.4593, 0.1934, 0.5407, 0.2212, 0.5407, 0.1954, 0.5357, 0.1954, 0.5357, 0.2212, 0.5337, 0.2212, 0.5337, 0.1954, 0.5288, 0.1954, 0.5288, 0.2212, 0.7212, 0.6677, 0.6677, 0.6677, 0.6677, 0.7212, 0.7212, 0.7212, 0.7768, 0.6121, 0.7232, 0.6121, 0.7232, 0.6657, 0.7768, 0.6657, 0.7212, 0.6121, 0.6677, 0.6121, 0.6677, 0.6657, 0.7212, 0.6657, 0.5546, 0.2212, 0.5546, 0.1954, 0.5496, 0.1954, 0.5496, 0.2212, 0.5476, 0.2212, 0.5476, 0.1954, 0.5427, 0.1954, 0.5427, 0.2212, 0.5129, 0.2212, 0.5129, 0.1954, 0.5079, 0.1954, 0.5079, 0.2212, 0.5059, 0.2212, 0.5059, 0.1954, 0.501, 0.1954, 0.501, 0.2212, 0.5268, 0.2212, 0.5268, 0.1954, 0.5218, 0.1954, 0.5218, 0.2212, 0.5198, 0.2212, 0.5198, 0.1954, 0.5149, 0.1954, 0.5149, 0.2212, 0.5407, 0.1934, 0.5407, 0.1677, 0.5357, 0.1677, 0.5357, 0.1934, 0.5337, 0.1934, 0.5337, 0.1677, 0.5288, 0.1677, 0.5288, 0.1934, 0.5546, 0.1934, 0.5546, 0.1677, 0.5496, 0.1677, 0.5496, 0.1934, 0.7768, 0.5566, 0.7232, 0.5566, 0.7232, 0.6101, 0.7768, 0.6101, 0.6971, 0.3056, 0.6954, 0.2818, 0.7212, 0.2788, 0.7212, 0.3323, 0.6954, 0.3294, 0.7212, 0.5566, 0.6677, 0.5566, 0.6677, 0.6101, 0.7212, 0.6101, 0.6657, 0.7232, 0.6121, 0.7232, 0.6121, 0.7768, 0.6657, 0.7768, 0.6101, 0.7232, 0.5566, 0.7232, 0.5566, 0.7768, 0.6101, 0.7768, 0.6934, 0.2788, 0.6677, 0.2788, 0.6677, 0.3323, 0.6934, 0.3323, 0.5476, 0.1934, 0.5476, 0.1677, 0.5427, 0.1677, 0.5427, 0.1934, 0.5129, 0.1934, 0.5129, 0.1677, 0.5079, 0.1677, 0.5079, 0.1934, 0.6657, 0.6677, 0.6121, 0.6677, 0.6121, 0.7212, 0.6657, 0.7212, 0.6101, 0.6677, 0.5566, 0.6677, 0.5566, 0.7212, 0.6101, 0.7212, 0.7751, 0.3056, 0.7768, 0.3294, 0.751, 0.3323, 0.751, 0.2788, 0.7768, 0.2818, 0.5059, 0.1934, 0.5059, 0.1677, 0.501, 0.1677, 0.501, 0.1934, 0.5268, 0.1934, 0.5268, 0.1677, 0.5218, 0.1677, 0.5218, 0.1934, 0.7473, 0.3056, 0.749, 0.3294, 0.7232, 0.3323, 0.7232, 0.2788, 0.749, 0.2818, 0.7768, 0.501, 0.7232, 0.501, 0.7232, 0.5546, 0.7768, 0.5546, 0.7212, 0.501, 0.6677, 0.501, 0.6677, 0.5546, 0.7212, 0.5546, 0.7212, 0.3879, 0.7212, 0.3343, 0.6954, 0.3343, 0.6954, 0.3879, 0.5198, 0.1934, 0.5198, 0.1677, 0.5149, 0.1677, 0.5149, 0.1934, 0.8184, 0.1657, 0.8184, 0.1399, 0.8135, 0.1399, 0.8135, 0.1657, 0.7768, 0.4454, 0.7232, 0.4454, 0.7232, 0.499, 0.7768, 0.499, 0.7212, 0.4454, 0.6677, 0.4454, 0.6677, 0.499, 0.7212, 0.499, 0.8115, 0.1657, 0.8115, 0.1399, 0.8066, 0.1399, 0.8066, 0.1657, 0.8323, 0.1657, 0.8323, 0.1399, 0.8274, 0.1399, 0.8274, 0.1657, 0.5546, 0.7232, 0.501, 0.7232, 0.501, 0.7768, 0.5546, 0.7768, 0.8254, 0.1657, 0.8254, 0.1399, 0.8204, 0.1399, 0.8204, 0.1657, 0.7907, 0.1657, 0.7907, 0.1399, 0.7857, 0.1399, 0.7857, 0.1657, 0.6677, 0.3849, 0.6693, 0.3611, 0.6677, 0.3373, 0.6934, 0.3343, 0.6934, 0.3879, 0.7837, 0.1657, 0.7837, 0.1399, 0.7788, 0.1399, 0.7788, 0.1657, 0.8046, 0.1657, 0.8046, 0.1399, 0.7996, 0.1399, 0.7996, 0.1657, 0.499, 0.7232, 0.4454, 0.7232, 0.4454, 0.7768, 0.499, 0.7768, 0.501, 0.6677, 0.5546, 0.6715, 0.5546, 0.7174, 0.5278, 0.719, 0.501, 0.7212, 0.7768, 0.3343, 0.751, 0.3343, 0.751, 0.3879, 0.7768, 0.3879, 0.7976, 0.1657, 0.7976, 0.1399, 0.7927, 0.1399, 0.7927, 0.1657, 0.8184, 0.1379, 0.8184, 0.1121, 0.8135, 0.1121, 0.8135, 0.1379, 0.4454, 0.7153, 0.4454, 0.6736, 0.4722, 0.6703, 0.499, 0.6677, 0.499, 0.7212, 0.6101, 0.3621, 0.5843, 0.3621, 0.5843, 0.3879, 0.6101, 0.3879, 0.3992, 0.8025, 0.3581, 0.8437, 0.3076, 0.8728, 0.2513, 0.8879, 0.1931, 0.8879, 0.1368, 0.8728, 0.08639, 0.8437, 0.0452, 0.8025, 0.01608, 0.7521, 0.001001, 0.6958, 0.001001, 0.6375, 0.01608, 0.5813, 0.0452, 0.5308, 0.08639, 0.4896, 0.1368, 0.4605, 0.1931, 0.4454, 0.2513, 0.4454, 0.3076, 0.4605, 0.3338, 0.4734, 0.3581, 0.4896, 0.38, 0.5089, 0.3992, 0.5308, 0.4155, 0.5551, 0.4284, 0.5813, 0.4434, 0.6375, 0.4434, 0.6958, 0.4284, 0.7521, 0.7768, 0.3899, 0.7232, 0.3899, 0.7232, 0.4434, 0.7768, 0.4434, 0.8115, 0.1379, 0.8115, 0.1121, 0.8066, 0.1121, 0.8066, 0.1379, 0.5823, 0.3621, 0.5566, 0.3621, 0.5566, 0.3879, 0.5823, 0.3879, 0.6101, 0.3343, 0.5843, 0.3343, 0.5843, 0.3601, 0.6101, 0.3601, 0.5823, 0.3343, 0.5566, 0.3343, 0.5566, 0.3601, 0.5823, 0.3601, 0.6657, 0.3621, 0.6399, 0.3621, 0.6399, 0.3879, 0.6657, 0.3879, 0.6379, 0.3621, 0.6121, 0.3621, 0.6121, 0.3879, 0.6379, 0.3879, 0.6657, 0.3343, 0.6399, 0.3343, 0.6399, 0.3601, 0.6657, 0.3601, 0.6379, 0.3343, 0.6121, 0.3343, 0.6121, 0.3601, 0.6379, 0.3601, 0.6101, 0.4177, 0.5843, 0.4177, 0.5843, 0.4434, 0.6101, 0.4434, 0.5823, 0.4177, 0.5566, 0.4177, 0.5566, 0.4434, 0.5823, 0.4434, 0.6101, 0.3899, 0.5843, 0.3899, 0.5843, 0.4157, 0.6101, 0.4157, 0.5823, 0.3899, 0.5566, 0.3899, 0.5566, 0.4157, 0.5823, 0.4157, 0.6657, 0.4177, 0.6399, 0.4177, 0.6399, 0.4434, 0.6657, 0.4434, 0.6379, 0.4177, 0.6121, 0.4177, 0.6121, 0.4434, 0.6379, 0.4434, 0.6657, 0.3899, 0.6399, 0.3899, 0.6399, 0.4157, 0.6657, 0.4157, 0.6379, 0.3899, 0.6121, 0.3899, 0.6121, 0.4157, 0.6379, 0.4157, 0.6101, 0.251, 0.5843, 0.251, 0.5843, 0.2768, 0.6101, 0.2768, 0.5823, 0.251, 0.5566, 0.251, 0.5566, 0.2768, 0.5823, 0.2768, 0.6101, 0.2232, 0.5843, 0.2232, 0.5843, 0.249, 0.6101, 0.249, 0.5823, 0.2232, 0.5566, 0.2232, 0.5566, 0.249, 0.5823, 0.249, 0.6657, 0.251, 0.6399, 0.251, 0.6399, 0.2768, 0.6657, 0.2768, 0.6379, 0.251, 0.6121, 0.251, 0.6121, 0.2768, 0.6379, 0.2768, 0.6657, 0.2232, 0.6399, 0.2232, 0.6399, 0.249, 0.6657, 0.249, 0.6379, 0.2232, 0.6121, 0.2232, 0.6121, 0.249, 0.6379, 0.249, 0.6101, 0.3066, 0.5843, 0.3066, 0.5843, 0.3323, 0.6101, 0.3323, 0.5823, 0.3066, 0.5566, 0.3066, 0.5566, 0.3323, 0.5823, 0.3323, 0.6101, 0.2788, 0.5843, 0.2788, 0.5843, 0.3046, 0.6101, 0.3046, 0.5823, 0.2788, 0.5566, 0.2788, 0.5566, 0.3046, 0.5823, 0.3046, 0.6657, 0.3066, 0.6399, 0.3066, 0.6399, 0.3323, 0.6657, 0.3323, 0.6379, 0.3066, 0.6121, 0.3066, 0.6121, 0.3323, 0.6379, 0.3323, 0.6657, 0.2788, 0.6399, 0.2788, 0.6399, 0.3046, 0.6657, 0.3046, 0.6379, 0.2788, 0.6121, 0.2788, 0.6121, 0.3046, 0.6379, 0.3046, 0.6101, 0.1399, 0.5843, 0.1399, 0.5843, 0.1657, 0.6101, 0.1657, 0.5823, 0.1399, 0.5566, 0.1399, 0.5566, 0.1657, 0.5823, 0.1657, 0.6101, 0.1121, 0.5843, 0.1121, 0.5843, 0.1379, 0.6101, 0.1379, 0.5823, 0.1121, 0.5566, 0.1121, 0.5566, 0.1379, 0.5823, 0.1379, 0.6657, 0.1399, 0.6399, 0.1399, 0.6399, 0.1657, 0.6657, 0.1657, 0.6379, 0.1399, 0.6121, 0.1399, 0.6121, 0.1657, 0.6379, 0.1657, 0.6657, 0.1121, 0.6399, 0.1121, 0.6399, 0.1379, 0.6657, 0.1379, 0.6379, 0.1121, 0.6121, 0.1121, 0.6121, 0.1379, 0.6379, 0.1379, 0.6101, 0.1954, 0.5843, 0.1954, 0.5843, 0.2212, 0.6101, 0.2212, 0.5823, 0.1954, 0.5566, 0.1954, 0.5566, 0.2212, 0.5823, 0.2212, 0.6101, 0.1677, 0.5843, 0.1677, 0.5843, 0.1934, 0.6101, 0.1934, 0.5823, 0.1677, 0.5566, 0.1677, 0.5566, 0.1934, 0.5823, 0.1934, 0.6657, 0.1954, 0.6399, 0.1954, 0.6399, 0.2212, 0.6657, 0.2212, 0.6379, 0.1954, 0.6121, 0.1954, 0.6121, 0.2212, 0.6379, 0.2212, 0.6657, 0.1677, 0.6399, 0.1677, 0.6399, 0.1934, 0.6657, 0.1934, 0.6379, 0.1677, 0.6121, 0.1677, 0.6121, 0.1934, 0.6379, 0.1934, 0.499, 0.4732, 0.4732, 0.4732, 0.4732, 0.499, 0.499, 0.499, 0.8323, 0.1379, 0.8323, 0.1121, 0.8274, 0.1121, 0.8274, 0.1379, 0.4712, 0.4732, 0.4454, 0.4732, 0.4454, 0.499, 0.4712, 0.499, 0.499, 0.4454, 0.4732, 0.4454, 0.4732, 0.4712, 0.499, 0.4712, 0.4712, 0.4454, 0.4454, 0.4454, 0.4454, 0.4712, 0.4712, 0.4712, 0.5546, 0.4732, 0.5288, 0.4732, 0.5288, 0.499, 0.5546, 0.499, 0.5268, 0.4732, 0.501, 0.4732, 0.501, 0.499, 0.5268, 0.499, 0.5546, 0.4454, 0.5288, 0.4454, 0.5288, 0.4712, 0.5546, 0.4712, 0.5268, 0.4454, 0.501, 0.4454, 0.501, 0.4712, 0.5268, 0.4712, 0.499, 0.5288, 0.4732, 0.5288, 0.4732, 0.5546, 0.499, 0.5546, 0.4712, 0.5288, 0.4454, 0.5288, 0.4454, 0.5546, 0.4712, 0.5546, 0.499, 0.501, 0.4732, 0.501, 0.4732, 0.5268, 0.499, 0.5268, 0.4712, 0.501, 0.4454, 0.501, 0.4454, 0.5268, 0.4712, 0.5268, 0.5546, 0.5288, 0.5288, 0.5288, 0.5288, 0.5546, 0.5546, 0.5546, 0.5268, 0.5288, 0.501, 0.5288, 0.501, 0.5546, 0.5268, 0.5546, 0.5546, 0.501, 0.5288, 0.501, 0.5288, 0.5268, 0.5546, 0.5268, 0.5268, 0.501, 0.501, 0.501, 0.501, 0.5268, 0.5268, 0.5268, 0.499, 0.3621, 0.4732, 0.3621, 0.4732, 0.3879, 0.499, 0.3879, 0.4712, 0.3621, 0.4454, 0.3621, 0.4454, 0.3879, 0.4712, 0.3879, 0.499, 0.3343, 0.4732, 0.3343, 0.4732, 0.3601, 0.499, 0.3601, 0.4712, 0.3343, 0.4454, 0.3343, 0.4454, 0.3601, 0.4712, 0.3601, 0.5546, 0.3621, 0.5288, 0.3621, 0.5288, 0.3879, 0.5546, 0.3879, 0.5268, 0.3621, 0.501, 0.3621, 0.501, 0.3879, 0.5268, 0.3879, 0.5546, 0.3343, 0.5288, 0.3343, 0.5288, 0.3601, 0.5546, 0.3601, 0.5268, 0.3343, 0.501, 0.3343, 0.501, 0.3601, 0.5268, 0.3601, 0.499, 0.4177, 0.4732, 0.4177, 0.4732, 0.4434, 0.499, 0.4434, 0.4712, 0.4177, 0.4454, 0.4177, 0.4454, 0.4434, 0.4712, 0.4434, 0.499, 0.3899, 0.4732, 0.3899, 0.4732, 0.4157, 0.499, 0.4157, 0.4712, 0.3899, 0.4454, 0.3899, 0.4454, 0.4157, 0.4712, 0.4157, 0.5546, 0.4177, 0.5288, 0.4177, 0.5288, 0.4434, 0.5546, 0.4434, 0.5268, 0.4177, 0.501, 0.4177, 0.501, 0.4434, 0.5268, 0.4434, 0.5546, 0.3899, 0.5288, 0.3899, 0.5288, 0.4157, 0.5546, 0.4157, 0.5268, 0.3899, 0.501, 0.3899, 0.501, 0.4157, 0.5268, 0.4157, 0.499, 0.251, 0.4732, 0.251, 0.4732, 0.2768, 0.499, 0.2768, 0.4712, 0.251, 0.4454, 0.251, 0.4454, 0.2768, 0.4712, 0.2768, 0.499, 0.2232, 0.4732, 0.2232, 0.4732, 0.249, 0.499, 0.249, 0.4712, 0.2232, 0.4454, 0.2232, 0.4454, 0.249, 0.4712, 0.249, 0.5546, 0.251, 0.5288, 0.251, 0.5288, 0.2768, 0.5546, 0.2768, 0.5268, 0.251, 0.501, 0.251, 0.501, 0.2768, 0.5268, 0.2768, 0.5546, 0.2232, 0.5288, 0.2232, 0.5288, 0.249, 0.5546, 0.249, 0.5268, 0.2232, 0.501, 0.2232, 0.501, 0.249, 0.5268, 0.249, 0.499, 0.3066, 0.4732, 0.3066, 0.4732, 0.3323, 0.499, 0.3323, 0.4712, 0.3066, 0.4454, 0.3066, 0.4454, 0.3323, 0.4712, 0.3323, 0.499, 0.2788, 0.4732, 0.2788, 0.4732, 0.3046, 0.499, 0.3046, 0.4712, 0.2788, 0.4454, 0.2788, 0.4454, 0.3046, 0.4712, 0.3046, 0.5546, 0.3066, 0.5288, 0.3066, 0.5288, 0.3323, 0.5546, 0.3323, 0.5268, 0.3066, 0.501, 0.3066, 0.501, 0.3323, 0.5268, 0.3323, 0.5546, 0.2788, 0.5288, 0.2788, 0.5288, 0.3046, 0.5546, 0.3046, 0.5268, 0.2788, 0.501, 0.2788, 0.501, 0.3046, 0.5268, 0.3046, 0.2077, 0.4434, 0.179, 0.4397, 0.151, 0.4322, 0.1242, 0.4211, 0.09905, 0.4066, 0.07605, 0.3889, 0.05554, 0.3684, 0.03789, 0.3454, 0.02339, 0.3203, 0.01229, 0.2935, 0.004786, 0.2655, 0.001001, 0.2367, 0.001001, 0.2077, 0.004786, 0.179, 0.01229, 0.151, 0.02339, 0.1242, 0.03789, 0.09905, 0.05554, 0.07605, 0.07605, 0.05554, 0.09905, 0.03789, 0.1242, 0.02339, 0.151, 0.01229, 0.179, 0.004786, 0.2077, 0.001001, 0.2367, 0.001001, 0.2655, 0.004786, 0.2935, 0.01229, 0.3203, 0.02339, 0.3454, 0.03789, 0.3684, 0.05554, 0.3889, 0.07605, 0.4066, 0.09905, 0.4211, 0.1242, 0.4322, 0.151, 0.4397, 0.179, 0.4434, 0.2077, 0.4434, 0.2367, 0.4397, 0.2655, 0.4322, 0.2935, 0.4211, 0.3203, 0.4066, 0.3454, 0.3889, 0.3684, 0.3684, 0.3889, 0.3454, 0.4066, 0.3203, 0.4211, 0.2935, 0.4322, 0.2655, 0.4397, 0.2367, 0.4434, 0.8254, 0.1379, 0.8254, 0.1121, 0.8204, 0.1121, 0.8204, 0.1379, 0.7907, 0.1379, 0.7907, 0.1121, 0.7857, 0.1121, 0.7857, 0.1379, 0.7837, 0.1379, 0.7837, 0.1121, 0.7788, 0.1121, 0.7788, 0.1379, 0.8046, 0.1379, 0.8046, 0.1121, 0.7996, 0.1121, 0.7996, 0.1379, 0.7976, 0.1379, 0.7976, 0.1121, 0.7927, 0.1121, 0.7927, 0.1379, 0.874, 0.1657, 0.874, 0.1399, 0.8691, 0.1399, 0.8691, 0.1657, 0.8671, 0.1657, 0.8671, 0.1399, 0.8621, 0.1399, 0.8621, 0.1657, 0.8879, 0.1657, 0.8879, 0.1399, 0.8829, 0.1399, 0.8829, 0.1657, 0.8809, 0.1657, 0.8809, 0.1399, 0.876, 0.1399, 0.876, 0.1657, 0.8462, 0.1657, 0.8462, 0.1399, 0.8413, 0.1399, 0.8413, 0.1657, 0.8393, 0.1657, 0.8393, 0.1399, 0.8343, 0.1399, 0.8343, 0.1657, 0.8601, 0.1657, 0.8601, 0.1399, 0.8552, 0.1399, 0.8552, 0.1657, 0.8532, 0.1657, 0.8532, 0.1399, 0.8482, 0.1399, 0.8482, 0.1657, 0.874, 0.1379, 0.874, 0.1121, 0.8691, 0.1121, 0.8691, 0.1379, 0.8671, 0.1379, 0.8671, 0.1121, 0.8621, 0.1121, 0.8621, 0.1379, 0.8879, 0.1379, 0.8879, 0.1121, 0.8829, 0.1121, 0.8829, 0.1379, 0.8809, 0.1379, 0.8809, 0.1121, 0.876, 0.1121, 0.876, 0.1379, 0.8462, 0.1379, 0.8462, 0.1121, 0.8413, 0.1121, 0.8413, 0.1379, 0.8393, 0.1379, 0.8393, 0.1121, 0.8343, 0.1121, 0.8343, 0.1379, 0.8601, 0.1379, 0.8601, 0.1121, 0.8552, 0.1121, 0.8552, 0.1379, 0.8532, 0.1379, 0.8532, 0.1121, 0.8482, 0.1121, 0.8482, 0.1379, 0.8184, 0.2212, 0.8184, 0.1954, 0.8135, 0.1954, 0.8135, 0.2212, 0.8115, 0.2212, 0.8115, 0.1954, 0.8066, 0.1954, 0.8066, 0.2212, 0.8323, 0.2212, 0.8323, 0.1954, 0.8274, 0.1954, 0.8274, 0.2212, 0.8254, 0.2212, 0.8254, 0.1954, 0.8204, 0.1954, 0.8204, 0.2212, 0.7907, 0.2212, 0.7907, 0.1954, 0.7857, 0.1954, 0.7857, 0.2212, 0.7837, 0.2212, 0.7837, 0.1954, 0.7788, 0.1954, 0.7788, 0.2212, 0.8046, 0.2212, 0.8046, 0.1954, 0.7996, 0.1954, 0.7996, 0.2212, 0.7976, 0.2212, 0.7976, 0.1954, 0.7927, 0.1954, 0.7927, 0.2212, 0.8184, 0.1934, 0.8184, 0.1677, 0.8135, 0.1677, 0.8135, 0.1934, 0.8115, 0.1934, 0.8115, 0.1677, 0.8066, 0.1677, 0.8066, 0.1934, 0.8323, 0.1934, 0.8323, 0.1677, 0.8274, 0.1677, 0.8274, 0.1934, 0.8254, 0.1934, 0.8254, 0.1677, 0.8204, 0.1677, 0.8204, 0.1934, 0.7907, 0.1934, 0.7907, 0.1677, 0.7857, 0.1677, 0.7857, 0.1934, 0.7837, 0.1934, 0.7837, 0.1677, 0.7788, 0.1677, 0.7788, 0.1934, 0.8046, 0.1934, 0.8046, 0.1677, 0.7996, 0.1677, 0.7996, 0.1934, 0.7976, 0.1934, 0.7976, 0.1677, 0.7927, 0.1677, 0.7927, 0.1934, 0.874, 0.2212, 0.874, 0.1954, 0.8691, 0.1954, 0.8691, 0.2212, 0.8671, 0.2212, 0.8671, 0.1954, 0.8621, 0.1954, 0.8621, 0.2212, 0.8879, 0.2212, 0.8879, 0.1954, 0.8829, 0.1954, 0.8829, 0.2212, 0.8809, 0.2212, 0.8809, 0.1954, 0.876, 0.1954, 0.876, 0.2212, 0.8462, 0.2212, 0.8462, 0.1954, 0.8413, 0.1954, 0.8413, 0.2212, 0.8393, 0.2212, 0.8393, 0.1954, 0.8343, 0.1954, 0.8343, 0.2212, 0.8601, 0.2212, 0.8601, 0.1954, 0.8552, 0.1954, 0.8552, 0.2212, 0.8532, 0.2212, 0.8532, 0.1954, 0.8482, 0.1954, 0.8482, 0.2212, 0.874, 0.1934, 0.874, 0.1677, 0.8691, 0.1677, 0.8691, 0.1934, 0.8671, 0.1934, 0.8671, 0.1677, 0.8621, 0.1677, 0.8621, 0.1934, 0.8879, 0.1934, 0.8879, 0.1677, 0.8829, 0.1677, 0.8829, 0.1934, 0.8809, 0.1934, 0.8809, 0.1677, 0.876, 0.1677, 0.876, 0.1934, 0.8462, 0.1934, 0.8462, 0.1677, 0.8413, 0.1677, 0.8413, 0.1934, 0.8393, 0.1934, 0.8393, 0.1677, 0.8343, 0.1677, 0.8343, 0.1934, 0.8601, 0.1934, 0.8601, 0.1677, 0.8552, 0.1677, 0.8552, 0.1934, 0.6121, 0.8948, 0.7212, 0.8948, 0.7212, 0.8899, 0.6121, 0.8899, 0.8899, 0.6667, 0.8912, 0.6481, 0.8952, 0.6298, 0.9018, 0.6121, 0.9018, 0.7212, 0.8952, 0.7036, 0.8912, 0.6853, 0.8532, 0.1934, 0.8532, 0.1677, 0.8482, 0.1677, 0.8482, 0.1934, 0.501, 0.9157, 0.6101, 0.9157, 0.6101, 0.8899, 0.501, 0.8899, 0.9014, 0.2589, 0.9157, 0.2232, 0.9157, 0.4434, 0.9014, 0.4078, 0.8928, 0.3709, 0.8899, 0.3333, 0.8928, 0.2958, 0.3889, 0.8935, 0.4434, 0.8899, 0.4434, 0.9434, 0.3889, 0.9399, 0.349, 0.9301, 0.3343, 0.9167, 0.349, 0.9033, 0.9167, 0.5472, 0.8971, 0.5273, 0.8899, 0.5, 0.8971, 0.4727, 0.9167, 0.4528, 0.9434, 0.4454, 0.9434, 0.5546, 0.6657, 0.1101, 0.6657, 0.001001, 0.4454, 0.001001, 0.4454, 0.1101, 0.7212, 0.3899, 0.6677, 0.3899, 0.6677, 0.4434, 0.7212, 0.4434, 0.749, 0.3343, 0.7232, 0.3343, 0.7232, 0.3879, 0.749, 0.3879])
me_torus.materials.append(mat_material_001)
me_torus.use_remesh_preserve_volume = False
me_torus.use_remesh_preserve_attributes = False
me_torus.use_mirror_vertex_groups = False
me_torus.update()

# ---- objects
ob_lamp_003 = bpy.data.objects.new('Lamp.003', light_lamp_003)
ob_lamp_002 = bpy.data.objects.new('Lamp.002', light_lamp_002)
ob_lamp_001 = bpy.data.objects.new('Lamp.001', light_lamp_001)
ob_torus = bpy.data.objects.new('Torus', me_torus)
ob_lamp = bpy.data.objects.new('Lamp', light_lamp)
ob_camera = bpy.data.objects.new('Camera', cam_camera)

# ---- transforms, parenting, visibility, modifiers, constraints
ob_lamp_003.location = (-2.91, 2.16, 0.8189)
ob_lamp_003.rotation_euler = (0.6503, 0.05522, 1.866)
ob_lamp_003.lock_rotations_4d = False
ob_lamp_003.empty_display_type = 'ARROWS'
ob_lamp_003.color = (0.0, 0.0, 0.0, 0.0)
ob_lamp_003.lineart.crease_threshold = 0.0
ob_lamp_002.location = (2.379, -2.131, 3.679)
ob_lamp_002.rotation_euler = (0.6503, 0.05522, 1.866)
ob_lamp_002.lock_rotations_4d = False
ob_lamp_002.empty_display_type = 'ARROWS'
ob_lamp_002.color = (0.0, 0.0, 0.0, 0.0)
ob_lamp_002.lineart.crease_threshold = 0.0
ob_lamp_001.location = (-2.196, -2.506, 5.307)
ob_lamp_001.rotation_euler = (0.6503, 0.05522, 1.866)
ob_lamp_001.lock_rotations_4d = False
ob_lamp_001.empty_display_type = 'ARROWS'
ob_lamp_001.color = (0.0, 0.0, 0.0, 0.0)
ob_lamp_001.lineart.crease_threshold = 0.0
ob_torus.location = (0.0, 0.0, 0.0)
ob_torus.scale = (2.244, 1.615, 2.234)
ob_torus.lineart.crease_threshold = 0.0
ob_lamp.location = (4.076, 1.005, 5.904)
ob_lamp.rotation_euler = (0.6503, 0.05522, 1.866)
ob_lamp.lock_rotations_4d = False
ob_lamp.empty_display_type = 'ARROWS'
ob_lamp.color = (0.0, 0.0, 0.0, 0.0)
ob_lamp.lineart.crease_threshold = 0.0
ob_camera.location = (7.481, -6.508, 5.344)
ob_camera.rotation_euler = (1.109, 0.0, 0.8149)
ob_camera.lock_rotations_4d = False
ob_camera.empty_display_type = 'ARROWS'
ob_camera.color = (0.0, 0.0, 0.0, 0.0)
ob_camera.display_type = 'WIRE'
ob_camera.lineart.crease_threshold = 0.0

# ---- collection membership
col_collection_1.objects.link(ob_lamp_003)
col_collection_1.objects.link(ob_lamp_002)
col_collection_1.objects.link(ob_lamp_001)
col_collection_1.objects.link(ob_torus)
col_collection_1.objects.link(ob_lamp)
col_collection_1.objects.link(ob_camera)

# ---- scene / render settings (as saved in the file)
scene.camera = ob_camera
scene.frame_start = 1; scene.frame_end = 250; scene.frame_set(1)
scene.render.engine = 'CYCLES'
scene.render.resolution_percentage = 50
scene.render.dither_intensity = 0.0
scene.cycles.use_denoising = False
scene.cycles.samples = 128
scene.cycles.sampling_pattern = 'TABULATED_SOBOL'
scene.cycles.light_sampling_threshold = 0.0
scene.cycles.use_adaptive_sampling = False
scene.cycles.use_light_tree = False
scene.cycles.blur_glossy = 0.0
scene.cycles.sample_clamp_indirect = 0.0
scene.view_settings.view_transform = 'Standard'
bpy.context.view_layer.update()
